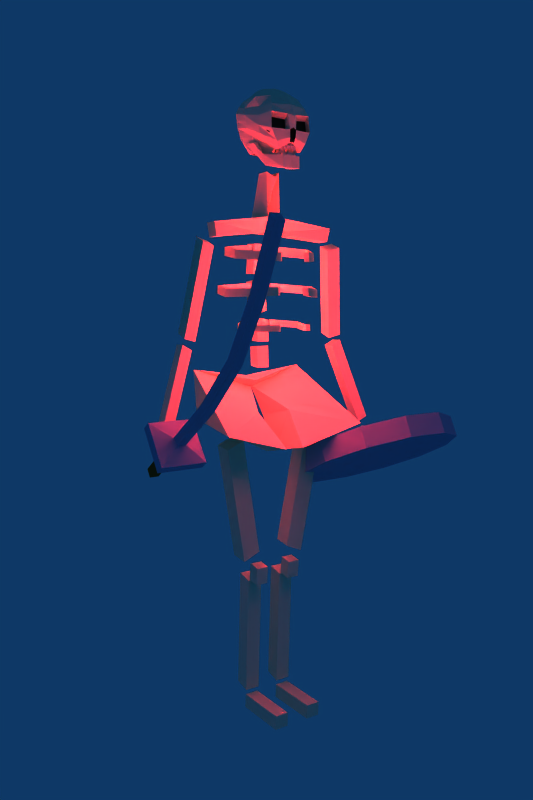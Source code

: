 # Source: Skeleton.blend  (saved by Blender 2.49.0; exported with 4.5.12 LTS)
import bpy
from mathutils import Matrix  # noqa: F401  (used for matrix-valued properties, if any)

bpy.ops.wm.read_factory_settings(use_empty=True)
scene = bpy.context.scene
scene.name = 'Scene'

# ---- collections
col_collection_1 = bpy.data.collections.new('Collection 1'); scene.collection.children.link(col_collection_1)

# ---- materials (node trees are filled in below, after node groups)
mat_bone = bpy.data.materials.new('Bone')
mat_bone.alpha_threshold = 0.0
mat_bone.diffuse_color = (0.904, 0.9108, 0.7549, 1.0)
mat_bone.specular_color = (0.1883, 0.2011, 0.931)
mat_bone.roughness = 0.5
mat_bone.specular_intensity = 0.1247
mat_bone.line_color = (0.0, 0.0, 0.0, 1.0)
mat_darkness = bpy.data.materials.new('Darkness')
mat_darkness.alpha_threshold = 0.0
mat_darkness.diffuse_color = (0.1555, 0.1572, 0.1188, 1.0)
mat_darkness.specular_color = (0.02742, 0.02916, 0.1279)
mat_darkness.roughness = 0.5
mat_darkness.specular_intensity = 0.0
mat_darkness.line_color = (0.0, 0.0, 0.0, 1.0)
mat_teeth = bpy.data.materials.new('Teeth')
mat_teeth.alpha_threshold = 0.0
mat_teeth.diffuse_color = (0.8497, 0.8523, 0.7937, 1.0)
mat_teeth.roughness = 0.5
mat_teeth.specular_intensity = 0.007747
mat_teeth.line_color = (0.0, 0.0, 0.0, 1.0)
mat_steel = bpy.data.materials.new('Steel')
mat_steel.alpha_threshold = 0.0
mat_steel.diffuse_color = (0.5432, 0.6222, 0.7791, 1.0)
mat_steel.roughness = 0.5
mat_steel.line_color = (0.0, 0.0, 0.0, 1.0)
mat_material_001 = bpy.data.materials.new('Material.001')
mat_material_001.alpha_threshold = 0.0
mat_material_001.diffuse_color = (0.4133, 0.2625, 0.0795, 1.0)
mat_material_001.roughness = 0.5
mat_material_001.specular_intensity = 0.1492
mat_material_001.line_color = (0.0, 0.0, 0.0, 1.0)

# ---- material node trees

# ---- world
world_world = bpy.data.worlds.new('World'); scene.world = world_world
world_world.color = (0.05656, 0.2208, 0.4)
world_world.use_sun_shadow = False
world_world.sun_shadow_jitter_overblur = 0.0
world_world.cycles.sampling_method = 'MANUAL'
world_world.cycles.sample_map_resolution = 256

# ---- cameras
cam_camera = bpy.data.cameras.new('Camera')
cam_camera.passepartout_alpha = 0.2
cam_camera.clip_end = 100.0
cam_camera.lens = 35.0
cam_camera.ortho_scale = 7.314
cam_camera.show_passepartout = False
cam_camera.show_safe_areas = True
cam_camera.dof.focus_distance = 0.0
cam_camera.dof.aperture_fstop = 128.0

# ---- lights
light_spot_002 = bpy.data.lights.new('Spot.002', 'POINT')
light_spot_002.transmission_factor = 0.0
light_spot_002.cutoff_distance = 30.0
light_spot_002.energy = 100.0
light_spot_002.shadow_buffer_clip_start = 1.001
light_spot_002.shadow_soft_size = 1.0
light_spot_002.shadow_maximum_resolution = 0.006
light_spot_002.use_absolute_resolution = True
light_spot_002.cycles.use_multiple_importance_sampling = False
light_spot_001 = bpy.data.lights.new('Spot.001', 'POINT')
light_spot_001.transmission_factor = 0.0
light_spot_001.cutoff_distance = 30.0
light_spot_001.energy = 100.0
light_spot_001.shadow_buffer_clip_start = 1.001
light_spot_001.shadow_soft_size = 1.0
light_spot_001.shadow_maximum_resolution = 0.006
light_spot_001.use_absolute_resolution = True
light_spot_001.cycles.use_multiple_importance_sampling = False
light_skeleton_center_light = bpy.data.lights.new('Skeleton center light', 'POINT')
light_skeleton_center_light.color = (0.8376, 0.06309, 0.06309)
light_skeleton_center_light.transmission_factor = 0.0
light_skeleton_center_light.energy = 195.9
light_skeleton_center_light.shadow_buffer_clip_start = 0.5
light_skeleton_center_light.shadow_soft_size = 1.0
light_skeleton_center_light.shadow_maximum_resolution = 0.006
light_skeleton_center_light.use_absolute_resolution = True
light_skeleton_center_light.cycles.use_multiple_importance_sampling = False
light_lamp = bpy.data.lights.new('Lamp', 'AREA')
light_lamp.transmission_factor = 0.0
light_lamp.energy = 2.356
light_lamp.shadow_buffer_clip_start = 0.5
light_lamp.shadow_soft_size = 1.0
light_lamp.shadow_maximum_resolution = 0.006
light_lamp.use_absolute_resolution = True
light_lamp.size = 1.0
light_lamp.size_y = 1.0
light_lamp.cycles.use_multiple_importance_sampling = False
light_spot = bpy.data.lights.new('Spot', 'POINT')
light_spot.transmission_factor = 0.0
light_spot.cutoff_distance = 30.0
light_spot.energy = 100.0
light_spot.shadow_buffer_clip_start = 1.001
light_spot.shadow_soft_size = 1.0
light_spot.shadow_maximum_resolution = 0.006
light_spot.use_absolute_resolution = True
light_spot.cycles.use_multiple_importance_sampling = False

# ---- meshes
me_roundshield = bpy.data.meshes.new('Roundshield')
me_roundshield.from_pydata([(22.09, 7.928, -0.5451), (15.19, 7.928, -0.5451), (9.212, 4.793, -0.1124), (5.761, -0.6365, 0.6373), (5.761, -6.906, 1.503), (9.212, -12.34, 2.252), (15.19, -15.47, 2.685), (22.09, -15.47, 2.685), (28.07, -12.34, 2.252), (31.52, -6.906, 1.503), (28.07, 4.793, -0.1124), (31.52, -0.6364, 0.6373), (18.64, -4.401, 0.6598), (18.64, -5.794, -0.2486), (22.09, 7.921, -0.5502), (15.19, 7.921, -0.5502), (9.212, 4.786, -0.1174), (5.761, -0.6442, 0.6322), (5.761, -6.914, 1.498), (9.212, -12.34, 2.247), (15.19, -15.48, 2.68), (22.09, -15.48, 2.68), (28.07, -12.34, 2.247), (31.52, -6.914, 1.498), (31.52, -0.6442, 0.6322), (28.07, 4.786, -0.1174), (22.09, 6.527, -1.459), (15.19, 6.527, -1.459), (9.212, 3.392, -1.026), (5.761, -2.038, -0.2762), (5.761, -8.308, 0.5893), (9.212, -13.74, 1.339), (15.19, -16.87, 1.772), (22.09, -16.87, 1.772), (28.07, -13.74, 1.339), (31.52, -8.308, 0.5893), (31.52, -2.038, -0.2762), (28.07, 3.392, -1.026)], [], [(26, 0, 10, 37), (0, 14, 25, 10), (14, 0, 1, 15), (0, 26, 27, 1), (2, 16, 15, 1), (28, 2, 1, 27), (3, 17, 16, 2), (29, 3, 2, 28), (4, 18, 17, 3), (30, 4, 3, 29), (5, 19, 18, 4), (31, 5, 4, 30), (6, 20, 19, 5), (32, 6, 5, 31), (7, 21, 20, 6), (33, 7, 6, 32), (8, 22, 21, 7), (34, 8, 7, 33), (9, 23, 22, 8), (35, 9, 8, 34), (11, 24, 23, 9), (36, 11, 9, 35), (10, 25, 24, 11), (37, 10, 11, 36), (12, 25, 14), (26, 37, 13), (12, 14, 15), (13, 27, 26), (12, 15, 16), (13, 28, 27), (12, 16, 17), (13, 29, 28), (12, 17, 18), (13, 30, 29), (12, 18, 19), (13, 31, 30), (12, 19, 20), (13, 32, 31), (12, 20, 21), (13, 33, 32), (12, 21, 22), (13, 34, 33), (12, 22, 23), (13, 35, 34), (12, 23, 24), (13, 36, 35), (12, 24, 25), (13, 37, 36)])
me_roundshield.polygons.foreach_set('material_index', [3, 3, 3, 3, 3, 3, 3, 3, 3, 3, 3, 3, 3, 3, 3, 3, 3, 3, 3, 3, 3, 3, 3, 3, 3, 3, 3, 3, 3, 3, 3, 3, 3, 3, 3, 3, 3, 3, 3, 3, 3, 3, 3, 3, 3, 3, 3, 3])
me_roundshield.materials.append(mat_bone)
me_roundshield.materials.append(mat_darkness)
me_roundshield.materials.append(mat_teeth)
me_roundshield.materials.append(mat_steel)
me_roundshield.materials.append(mat_material_001)
me_roundshield.use_remesh_preserve_volume = False
me_roundshield.use_remesh_preserve_attributes = False
me_roundshield.use_mirror_vertex_groups = False
me_roundshield.update()
me_sabre = bpy.data.meshes.new('Sabre')
me_sabre.from_pydata([(-18.92, -15.01, 3.881), (-18.92, -21.67, 5.668), (-18.92, -26.66, 7.893), (-18.92, -16.02, 3.618), (-18.92, -22.68, 5.405), (-18.92, -27.66, 7.63), (-17.59, -15.01, 3.881), (-17.59, -21.67, 5.668), (-17.59, -26.66, 7.893), (-17.59, -16.02, 3.618), (-17.59, -22.68, 5.405), (-17.59, -27.66, 7.63), (-18.92, -5.09, 1.955), (-18.92, -5.837, 1.624), (-17.59, -5.09, 1.955), (-17.59, -5.837, 1.624), (-21.59, -3.992, 2.698), (-21.59, -7.724, 1.041), (-14.92, -3.992, 2.698), (-14.92, -7.724, 1.041), (-18.92, -7.368, 2.35), (-18.92, -8.374, 2.088), (-17.59, -7.368, 2.35), (-17.59, -8.374, 2.088), (-21.59, -5.294, 2.962), (-21.59, -9.026, 1.305), (-14.92, -5.294, 2.962), (-14.92, -9.026, 1.305), (-18.92, -30.66, 10.37), (-18.92, -31.66, 10.11), (-17.59, -31.66, 10.11), (-17.59, -30.66, 10.37), (-18.92, 1.088, 0.7027), (-18.92, 0.3419, 0.3713), (-17.59, 0.3419, 0.3713), (-17.59, 1.088, 0.7027)], [], [(20, 0, 6, 22), (0, 1, 7, 6), (8, 7, 1, 2), (31, 8, 2, 28), (5, 29, 28, 2), (4, 5, 2, 1), (1, 0, 3, 4), (0, 20, 21, 3), (11, 30, 29, 5), (10, 11, 5, 4), (9, 10, 4, 3), (23, 9, 3, 21), (8, 31, 30, 11), (7, 8, 11, 10), (6, 7, 10, 9), (22, 6, 9, 23), (14, 35, 32, 12), (18, 14, 12, 16), (13, 17, 16, 12), (33, 13, 12, 32), (15, 19, 17, 13), (34, 15, 13, 33), (14, 18, 19, 15), (35, 14, 15, 34), (26, 18, 16, 24), (17, 25, 24, 16), (19, 27, 25, 17), (18, 26, 27, 19), (22, 26, 24, 20), (25, 21, 20, 24), (27, 23, 21, 25), (26, 22, 23, 27), (31, 28, 29, 30), (35, 34, 33, 32)])
me_sabre.polygons.foreach_set('material_index', [3, 3, 3, 3, 3, 3, 3, 3, 3, 3, 3, 3, 3, 3, 3, 3, 4, 3, 3, 4, 3, 4, 3, 4, 3, 3, 3, 3, 3, 3, 3, 3, 3, 4])
_k = {(12, 14): 1.0, (12, 13): 1.0, (13, 15): 1.0, (14, 15): 1.0, (20, 22): 1.0, (20, 21): 1.0, (21, 23): 1.0, (22, 23): 1.0, (32, 33): 0.69804, (32, 35): 0.69804, (34, 35): 0.69804, (33, 34): 0.69804}
me_sabre.attributes.new('crease_edge', 'FLOAT', 'EDGE').data.foreach_set('value', [_k.get((min(e.vertices), max(e.vertices)), 0.0) for e in me_sabre.edges])
me_sabre.materials.append(mat_bone)
me_sabre.materials.append(mat_darkness)
me_sabre.materials.append(mat_teeth)
me_sabre.materials.append(mat_steel)
me_sabre.materials.append(mat_material_001)
me_sabre.use_remesh_preserve_volume = False
me_sabre.use_remesh_preserve_attributes = False
me_sabre.use_mirror_vertex_groups = False
me_sabre.update()
me_skeleton = bpy.data.meshes.new('Skeleton')
me_skeleton.from_pydata([(1.0, 1.472, 4.878), (-1.0, 1.472, 4.878), (1.0, -0.4576, 4.8), (-1.0, -0.4576, 4.8), (1.0, -0.5205, 5.986), (-1.0, -0.5205, 5.986), (1.0, 1.464, 6.025), (-1.0, 1.464, 6.025), (1.054, 2.066, 7.271), (-1.054, 2.066, 7.271), (1.054, 0.01169, 7.376), (-1.054, 0.01169, 7.376), (1.054, 0.3957, 9.073), (-1.054, 0.3957, 9.073), (1.054, 2.503, 9.057), (-1.054, 2.503, 9.057), (1.054, 0.7306, 11.44), (-1.054, 0.7306, 11.44), (1.054, -3.733, 11.44), (-1.054, -3.733, 11.44), (1.054, -3.567, 13.37), (-1.054, -3.567, 13.37), (1.054, -1.46, 13.36), (-1.054, -1.46, 13.36), (0.0, -4.239, 13.1), (1.054, 0.9041, 10.82), (-1.054, 0.9041, 10.82), (1.054, -1.203, 10.83), (-1.054, -1.203, 10.83), (10.01, -1.651, 10.34), (-10.01, -1.651, 10.34), (10.03, -3.591, 10.09), (-10.03, -3.591, 10.09), (11.99, -3.989, 10.24), (-11.99, -3.989, 10.24), (11.97, -2.049, 10.48), (-11.97, -2.049, 10.48), (14.18, -1.421, 5.977), (-14.18, -1.421, 5.977), (14.16, 0.412, 5.974), (-14.16, 0.412, 5.974), (12.58, 0.563, 5.725), (-12.58, 0.563, 5.725), (12.6, -1.27, 5.728), (-12.6, -1.27, 5.728), (17.41, -1.74, 1.551), (-17.41, -1.74, 1.551), (17.42, -2.926, 1.594), (-17.42, -2.926, 1.594), (18.46, -2.978, 1.738), (-18.46, -2.978, 1.738), (18.45, -1.792, 1.696), (-18.45, -1.792, 1.696), (19.18, -4.19, 0.9722), (-19.18, -4.19, 0.9722), (19.18, -3.004, 0.9301), (-19.18, -3.004, 0.9301), (18.07, -2.939, 0.8194), (-18.07, -2.939, 0.8194), (18.08, -4.125, 0.8615), (-18.08, -4.125, 0.8615), (1.0, 1.599, 5.77), (-1.0, 1.599, 5.77), (1.0, -0.3829, 5.801), (-1.0, -0.3829, 5.801), (1.051, 1.689, 7.058), (-1.051, 1.689, 7.058), (1.051, -0.3884, 6.978), (-1.051, -0.3884, 6.978), (1.054, 2.466, 8.725), (-1.054, 2.466, 8.725), (1.054, 0.3712, 8.775), (-1.054, 0.3712, 8.775), (1.054, 1.96, 10.41), (-1.054, 1.96, 10.41), (1.054, -0.01026, 10.38), (-1.054, -0.01026, 10.38), (9.74, -1.734, 10.48), (-9.74, -1.734, 10.48), (9.744, -3.841, 10.49), (-9.744, -3.841, 10.49), (10.15, -4.015, 11.09), (-10.15, -4.015, 11.09), (10.15, -1.907, 11.09), (-10.15, -1.907, 11.09), (14.0, -1.658, 6.205), (-14.0, -1.658, 6.205), (13.98, 0.2818, 6.452), (-13.98, 0.2818, 6.452), (12.02, 0.6797, 6.306), (-12.02, 0.6797, 6.306), (12.04, -1.26, 6.059), (-12.04, -1.26, 6.059), (17.0, -0.8574, 1.953), (-17.0, -0.8574, 1.953), (17.02, -2.691, 1.956), (-17.02, -2.691, 1.956), (18.6, -2.842, 2.204), (-18.6, -2.842, 2.204), (18.58, -1.008, 2.202), (-18.58, -1.008, 2.202), (0.0, -1.377, 11.44), (0.0, 0.7306, 11.44), (0.0, -1.203, 10.83), (0.0, 0.9041, 10.82), (0.0, -0.4576, 4.8), (0.0, 1.472, 4.878), (0.0, 1.464, 6.025), (0.0, -0.5205, 5.986), (0.0, 0.01169, 7.376), (0.0, 2.066, 7.271), (0.0, 2.503, 9.057), (0.0, 0.3957, 9.073), (0.0, 1.599, 5.77), (0.0, -0.3829, 5.801), (0.0, -0.3884, 6.978), (0.0, 1.689, 7.058), (0.0, 2.466, 8.725), (0.0, 0.3712, 8.775), (0.0, -0.01026, 10.38), (0.0, 1.96, 10.41), (-1.411, -8.654, 1.381), (1.411, -8.654, 1.381), (-0.9081, -2.471, 1.054), (0.9081, -2.471, 1.054), (-7.533, 0.4615, 3.905), (7.533, 0.4615, 3.905), (-9.521, 4.208, 4.772), (9.521, 4.208, 4.772), (-2.756, -3.223, 2.886), (2.756, -3.223, 2.886), (-1.113, 1.736, 2.602), (1.113, 1.736, 2.602), (0.0, 2.901, 3.871), (0.0, 1.464, 4.195), (5.308, 0.1094, -3.748), (-5.308, 0.1094, -3.748), (5.233, -2.684, -3.873), (-5.233, -2.684, -3.873), (2.551, -2.684, -3.526), (-2.551, -2.684, -3.526), (2.626, 0.1094, -3.401), (-2.626, 0.1094, -3.401), (8.415, -0.7802, 1.488), (-8.415, -0.7802, 1.488), (8.341, -3.573, 1.362), (-8.341, -3.573, 1.362), (5.659, -3.573, 1.709), (-5.659, -3.573, 1.709), (5.734, -0.7802, 1.835), (-5.734, -0.7802, 1.835), (1.698, 0.5313, -4.688), (-1.698, 0.5313, -4.688), (1.698, -1.782, -4.885), (-1.698, -1.782, -4.885), (4.031, -1.782, -4.885), (-4.031, -1.782, -4.885), (4.031, 0.5313, -4.688), (-4.031, 0.5313, -4.688), (1.698, 1.651, -10.07), (-1.698, 1.651, -10.07), (1.698, -0.6621, -10.27), (-1.698, -0.6621, -10.27), (4.031, -0.6621, -10.27), (-4.031, -0.6621, -10.27), (4.031, 1.651, -10.07), (-4.031, 1.651, -10.07), (3.935, -8.672, -11.14), (-3.935, -8.672, -11.14), (3.935, -8.825, -10.5), (-3.935, -8.825, -10.5), (1.794, -8.825, -10.5), (-1.794, -8.825, -10.5), (1.794, -8.672, -11.14), (-1.794, -8.672, -11.14), (3.935, -0.2414, -11.15), (-3.935, -0.2414, -11.15), (3.935, -0.395, -10.5), (-3.935, -0.395, -10.5), (1.794, -0.395, -10.5), (-1.794, -0.395, -10.5), (1.794, -0.2414, -11.15), (-1.794, -0.2414, -11.15), (0.0, -1.517, 13.26), (0.0, -2.572, 16.88), (1.513, -2.572, 16.8), (-1.513, -2.572, 16.8), (2.484, -2.588, 16.61), (-2.484, -2.588, 16.61), (3.648, -2.607, 16.3), (-3.648, -2.607, 16.3), (4.163, -2.582, 15.93), (-4.163, -2.582, 15.93), (4.468, -2.968, 15.65), (-4.468, -2.968, 15.65), (4.012, -3.157, 15.08), (-4.012, -3.157, 15.08), (2.631, -3.17, 14.01), (-2.631, -3.17, 14.01), (1.834, -2.63, 14.14), (-1.834, -2.63, 14.14), (2.308, -1.475, 14.14), (-2.308, -1.475, 14.14), (2.515, -1.351, 14.29), (-2.515, -1.351, 14.29), (2.953, -0.901, 14.51), (-2.953, -0.901, 14.51), (3.422, -0.226, 14.93), (-3.422, -0.226, 14.93), (3.753, -0.06396, 15.29), (-3.753, -0.06396, 15.29), (3.902, -0.06093, 15.6), (-3.902, -0.06093, 15.6), (4.082, -0.1882, 15.88), (-4.082, -0.1882, 15.88), (3.797, -0.4982, 16.12), (-3.797, -0.4982, 16.12), (3.192, -0.7785, 16.37), (-3.192, -0.7785, 16.37), (2.036, -1.132, 16.61), (-2.036, -1.132, 16.61), (1.428, -1.709, 16.81), (-1.428, -1.709, 16.81), (0.2432, -1.078, 16.81), (-0.2432, -1.078, 16.81), (1.014, -0.01857, 16.62), (-1.014, -0.01857, 16.62), (1.552, 0.838, 16.41), (-1.552, 0.838, 16.41), (1.942, 1.415, 16.18), (-1.942, 1.415, 16.18), (2.17, 1.935, 15.96), (-2.17, 1.935, 15.96), (2.209, 2.225, 15.68), (-2.209, 2.225, 15.68), (2.156, 2.236, 15.36), (-2.156, 2.236, 15.36), (2.004, 2.026, 15.01), (-2.004, 2.026, 15.01), (1.699, 1.264, 14.62), (-1.699, 1.264, 14.62), (1.354, 0.4634, 14.26), (-1.354, 0.4634, 14.26), (0.4376, -0.5335, 14.17), (-0.4376, -0.5335, 14.17), (0.05675, -0.2098, 14.13), (-0.05675, -0.2098, 14.13), (0.0, 1.633, 14.42), (0.0, 2.262, 14.46), (0.0, 3.127, 14.88), (0.0, 3.552, 15.17), (0.0, 3.747, 15.47), (0.0, 3.399, 15.8), (0.0, 2.907, 16.08), (0.0, 2.012, 16.35), (0.0, 0.7204, 16.62), (0.0, -0.8467, 16.81), (0.0, -1.82, 14.28), (0.0, -4.244, 14.35), (0.0, -5.966, 14.05), (0.0, -6.907, 14.28), (0.0, -8.345, 14.37), (0.0, -8.593, 14.36), (0.0, -8.821, 14.92), (0.0, -9.012, 15.4), (0.0, -8.346, 15.88), (0.0, -7.286, 16.29), (0.0, -5.905, 16.61), (0.0, -4.298, 16.81), (0.2432, -4.066, 16.81), (-0.2432, -4.066, 16.81), (1.047, -5.459, 16.61), (-1.047, -5.459, 16.61), (2.288, -6.569, 16.29), (-2.288, -6.569, 16.29), (2.781, -7.539, 15.88), (-2.781, -7.539, 15.88), (3.123, -7.987, 15.54), (-3.123, -7.987, 15.54), (3.251, -8.179, 14.86), (-3.251, -8.179, 14.86), (2.448, -8.189, 14.37), (-2.448, -8.189, 14.37), (2.039, -7.731, 14.07), (-2.039, -7.731, 14.07), (2.147, -7.328, 14.04), (-2.147, -7.328, 14.04), (1.05, -5.782, 14.19), (-1.05, -5.782, 14.19), (0.2432, -4.004, 13.89), (-0.2432, -4.004, 13.89), (1.446, -3.779, 14.21), (-1.446, -3.779, 14.21), (1.8, -5.369, 13.89), (-1.8, -5.369, 13.89), (1.492, -6.082, 14.18), (-1.492, -6.082, 14.18), (2.732, -6.094, 14.4), (-2.732, -6.094, 14.4), (3.647, -6.009, 14.72), (-3.647, -6.009, 14.72), (3.908, -5.802, 15.08), (-3.908, -5.802, 15.08), (3.83, -5.69, 15.49), (-3.83, -5.69, 15.49), (3.379, -5.389, 15.88), (-3.379, -5.389, 15.88), (3.723, -4.881, 16.29), (-3.723, -4.881, 16.29), (2.204, -4.204, 16.6), (-2.204, -4.204, 16.6), (1.326, -3.417, 16.8), (-1.326, -3.417, 16.8), (4.288, -3.056, 15.35), (-4.288, -3.056, 15.35), (3.342, -3.056, 14.82), (-3.342, -3.056, 14.82), (2.904, -2.886, 14.47), (-2.904, -2.886, 14.47), (6.269, -4.101, 9.572), (-6.269, -4.101, 9.572), (7.016, -4.13, 9.568), (-7.016, -4.13, 9.568), (6.955, -4.114, 9.959), (-6.955, -4.114, 9.959), (6.208, -4.085, 9.963), (-6.208, -4.085, 9.963), (1.946, 0.2716, 10.29), (-1.946, 0.2716, 10.29), (1.776, -0.4558, 10.29), (-1.776, -0.4558, 10.29), (1.804, -0.3991, 9.903), (-1.804, -0.3991, 9.903), (1.974, 0.3283, 9.899), (-1.974, 0.3283, 9.899), (1.923, 0.6546, 8.268), (-1.923, 0.6546, 8.268), (1.709, -0.02184, 8.272), (-1.709, -0.02184, 8.272), (1.674, -0.07458, 8.635), (-1.674, -0.07458, 8.635), (1.888, 0.6019, 8.631), (-1.888, 0.6019, 8.631), (7.249, -3.281, 8.327), (-7.249, -3.281, 8.327), (8.19, -3.308, 8.323), (-8.19, -3.308, 8.323), (8.266, -3.323, 7.959), (-8.266, -3.323, 7.959), (7.326, -3.296, 7.964), (-7.326, -3.296, 7.964), (5.231, -3.623, 6.458), (-5.231, -3.623, 6.458), (5.791, -3.645, 6.455), (-5.791, -3.645, 6.455), (5.746, -3.633, 6.749), (-5.746, -3.633, 6.749), (5.185, -3.611, 6.752), (-5.185, -3.611, 6.752), (1.345, -0.03189, 6.998), (-1.345, -0.03189, 6.998), (1.217, -0.5784, 7.001), (-1.217, -0.5784, 7.001), (1.238, -0.5358, 6.707), (-1.238, -0.5358, 6.707), (1.365, 0.01072, 6.704), (-1.365, 0.01072, 6.704), (2.248, -8.463, 6.777), (-2.248, -8.463, 6.777), (2.661, -8.843, 6.774), (-2.661, -8.843, 6.774), (2.688, -8.882, 6.48), (-2.688, -8.882, 6.48), (2.275, -8.502, 6.483), (-2.275, -8.502, 6.483), (1.983, -8.071, 7.99), (-1.983, -8.071, 7.99), (2.675, -8.542, 7.986), (-2.675, -8.542, 7.986), (2.63, -8.493, 8.349), (-2.63, -8.493, 8.349), (1.937, -8.023, 8.354), (-1.937, -8.023, 8.354), (1.9, -8.425, 9.81), (-1.9, -8.425, 9.81), (2.45, -8.931, 9.806), (-2.45, -8.931, 9.806), (2.486, -8.983, 9.415), (-2.486, -8.983, 9.415), (1.936, -8.477, 9.419), (-1.936, -8.477, 9.419), (7.137, -2.42, 9.738), (-7.137, -2.42, 9.738), (7.307, -1.692, 9.733), (-7.307, -1.692, 9.733), (7.279, -1.749, 10.12), (-7.279, -1.749, 10.12), (7.109, -2.476, 10.13), (-7.109, -2.476, 10.13), (8.106, -2.062, 8.481), (-8.106, -2.062, 8.481), (8.32, -1.385, 8.477), (-8.32, -1.385, 8.477), (8.355, -1.332, 8.114), (-8.355, -1.332, 8.114), (8.141, -2.009, 8.118), (-8.141, -2.009, 8.118), (5.222, -2.288, 6.583), (-5.222, -2.288, 6.583), (5.349, -1.741, 6.579), (-5.349, -1.741, 6.579), (5.329, -1.784, 6.873), (-5.329, -1.784, 6.873), (5.201, -2.33, 6.877), (-5.201, -2.33, 6.877), (0.7542, -8.498, 15.49), (-0.7542, -8.498, 15.49), (0.5017, -8.671, 14.85), (-0.5017, -8.671, 14.85), (0.7802, -7.875, 14.71), (-0.7802, -7.875, 14.71), (0.7294, -7.69, 15.28), (-0.7294, -7.69, 15.28), (3.17, -7.485, 14.7), (-3.17, -7.485, 14.7), (3.026, -7.312, 15.35), (-3.026, -7.312, 15.35), (3.173, -6.862, 15.54), (-3.173, -6.862, 15.54), (3.344, -7.059, 14.79), (-3.344, -7.059, 14.79), (0.7794, -7.307, 15.38), (-0.7794, -7.307, 15.38), (0.6396, -7.505, 14.81), (-0.6396, -7.505, 14.81), (0.4135, -8.6, 14.52), (-0.4135, -8.6, 14.52), (0.7414, -7.734, 14.86), (-0.7414, -7.734, 14.86), (1.338, -7.542, 14.37), (-1.338, -7.542, 14.37), (0.0, -7.953, 14.36), (0.0, -8.181, 14.88), (0.4788, -7.72, 14.11), (-0.4788, -7.72, 14.11), (0.4965, -7.831, 14.11), (-0.4965, -7.831, 14.11), (0.0274, -7.906, 14.11), (-0.0274, -7.906, 14.11), (0.009756, -7.794, 14.11), (-0.009756, -7.794, 14.11), (0.4504, -7.541, 14.4), (-0.4504, -7.541, 14.4), (0.5249, -8.01, 14.33), (-0.5249, -8.01, 14.33), (0.05583, -8.085, 14.4), (-0.05583, -8.085, 14.4), (-0.01867, -7.615, 14.4), (0.01867, -7.615, 14.4), (0.2619, -7.868, 14.11), (-0.2619, -7.868, 14.11), (0.4876, -7.775, 14.11), (-0.4876, -7.775, 14.11), (0.2443, -7.757, 14.11), (-0.2443, -7.757, 14.11), (0.01858, -7.85, 14.11), (-0.01858, -7.85, 14.11), (0.4876, -7.775, 14.23), (-0.4876, -7.775, 14.23), (0.2904, -8.047, 14.23), (-0.2904, -8.047, 14.23), (0.01858, -7.85, 14.23), (-0.01858, -7.85, 14.23), (0.2159, -7.578, 14.23), (-0.2159, -7.578, 14.23), (0.5249, -8.01, 14.22), (-0.5249, -8.01, 14.22), (0.4504, -7.541, 14.22), (-0.4504, -7.541, 14.22), (0.05583, -8.085, 14.22), (-0.05583, -8.085, 14.22), (-0.01867, -7.615, 14.22), (0.01867, -7.615, 14.22), (0.2531, -7.813, 14.11), (-0.2531, -7.813, 14.11), (0.2531, -7.813, 14.01), (-0.2531, -7.813, 14.01), (0.4876, -7.775, 14.22), (-0.4876, -7.775, 14.22), (0.2904, -8.047, 14.22), (-0.2904, -8.047, 14.22), (0.01858, -7.85, 14.22), (-0.01858, -7.85, 14.22), (0.2159, -7.578, 14.22), (-0.2159, -7.578, 14.22), (0.7112, -7.505, 14.18), (-0.7112, -7.505, 14.18), (0.5651, -7.787, 14.18), (-0.5651, -7.787, 14.18), (0.8476, -7.933, 14.18), (-0.8476, -7.933, 14.18), (0.9938, -7.651, 14.18), (-0.9938, -7.651, 14.18), (0.7794, -7.719, 13.98), (-0.7794, -7.719, 13.98), (0.7794, -7.719, 14.08), (-0.7794, -7.719, 14.08), (0.4969, -7.573, 14.18), (-0.4969, -7.573, 14.18), (0.6333, -8.001, 14.18), (-0.6333, -8.001, 14.18), (0.9256, -7.436, 14.18), (-0.9256, -7.436, 14.18), (1.062, -7.865, 14.18), (-1.062, -7.865, 14.18), (0.7112, -7.505, 14.2), (-0.7112, -7.505, 14.2), (0.5651, -7.787, 14.2), (-0.5651, -7.787, 14.2), (0.8476, -7.933, 14.2), (-0.8476, -7.933, 14.2), (0.9938, -7.651, 14.2), (-0.9938, -7.651, 14.2), (0.5651, -7.787, 14.08), (-0.5651, -7.787, 14.08), (0.7633, -7.668, 14.08), (-0.7633, -7.668, 14.08), (0.9938, -7.651, 14.08), (-0.9938, -7.651, 14.08), (0.7956, -7.77, 14.08), (-0.7956, -7.77, 14.08), (0.4969, -7.573, 14.35), (-0.4969, -7.573, 14.35), (0.6333, -8.001, 14.35), (-0.6333, -8.001, 14.35), (1.062, -7.865, 14.29), (-1.062, -7.865, 14.29), (0.9256, -7.436, 14.35), (-0.9256, -7.436, 14.35), (0.549, -7.736, 14.08), (-0.549, -7.736, 14.08), (0.5813, -7.838, 14.08), (-0.5813, -7.838, 14.08), (1.01, -7.701, 14.08), (-1.01, -7.701, 14.08), (0.9776, -7.6, 14.08), (-0.9776, -7.6, 14.08), (1.267, -7.2, 13.97), (-1.267, -7.2, 13.97), (1.343, -7.274, 13.97), (-1.343, -7.274, 13.97), (1.028, -7.595, 13.97), (-1.028, -7.595, 13.97), (0.9523, -7.521, 13.97), (-0.9523, -7.521, 13.97), (1.145, -7.079, 14.32), (-1.145, -7.079, 14.32), (1.466, -7.394, 14.25), (-1.466, -7.394, 14.25), (1.151, -7.716, 14.32), (-1.151, -7.716, 14.32), (0.8298, -7.401, 14.32), (-0.8298, -7.401, 14.32), (1.186, -7.435, 14.05), (-1.186, -7.435, 14.05), (1.305, -7.237, 14.05), (-1.305, -7.237, 14.05), (1.11, -7.36, 14.05), (-1.11, -7.36, 14.05), (0.9903, -7.558, 14.05), (-0.9903, -7.558, 14.05), (1.305, -7.237, 14.16), (-1.305, -7.237, 14.16), (1.308, -7.555, 14.16), (-1.308, -7.555, 14.16), (0.9903, -7.558, 14.16), (-0.9903, -7.558, 14.16), (0.9873, -7.24, 14.16), (-0.9873, -7.24, 14.16), (1.466, -7.394, 14.15), (-1.466, -7.394, 14.15), (1.145, -7.079, 14.15), (-1.145, -7.079, 14.15), (1.151, -7.716, 14.15), (-1.151, -7.716, 14.15), (0.8298, -7.401, 14.15), (-0.8298, -7.401, 14.15), (1.148, -7.398, 13.93), (-1.148, -7.398, 13.93), (1.148, -7.398, 13.95), (-1.148, -7.398, 13.95), (1.305, -7.237, 14.15), (-1.305, -7.237, 14.15), (1.308, -7.555, 14.15), (-1.308, -7.555, 14.15), (0.9903, -7.558, 14.15), (-0.9903, -7.558, 14.15), (0.9873, -7.24, 14.15), (-0.9873, -7.24, 14.15), (3.4, -2.093, 14.49), (-3.4, -2.093, 14.49), (3.4, -3.697, 14.49), (-3.4, -3.697, 14.49), (2.681, -2.093, 14.56), (-2.681, -2.093, 14.56), (2.681, -3.697, 14.56), (-2.681, -3.697, 14.56), (0.0, -8.053, 13.32), (0.0, -6.987, 13.32), (0.0, -8.053, 13.87), (0.0, -7.106, 13.87), (1.406, -8.237, 13.31), (-1.406, -8.237, 13.31), (0.7512, -7.63, 13.31), (-0.7512, -7.63, 13.31), (1.406, -8.237, 13.83), (-1.406, -8.237, 13.83), (0.7512, -7.749, 13.83), (-0.7512, -7.749, 13.83), (2.338, -5.114, 13.49), (-2.338, -5.114, 13.49), (1.895, -4.384, 13.56), (-1.895, -4.384, 13.56), (2.772, -5.243, 13.95), (-2.772, -5.243, 13.95), (2.329, -4.513, 14.02), (-2.329, -4.513, 14.02), (3.828, -1.827, -4.842), (-3.828, -1.827, -4.842), (3.828, -3.722, -4.954), (-3.828, -3.722, -4.954), (1.901, -3.722, -4.954), (-1.901, -3.722, -4.954), (1.901, -1.827, -4.842), (-1.901, -1.827, -4.842), (3.828, -2.162, -4.049), (-3.828, -2.162, -4.049), (3.828, -4.057, -4.161), (-3.828, -4.057, -4.161), (1.901, -4.057, -4.161), (-1.901, -4.057, -4.161), (1.901, -2.162, -4.049), (-1.901, -2.162, -4.049), (0.2319, -7.51, 13.86), (-0.2319, -7.51, 13.86), (0.4914, -7.723, 13.87), (-0.4914, -7.723, 13.87), (0.2785, -7.983, 13.86), (-0.2785, -7.983, 13.86), (0.01898, -7.769, 13.86), (-0.01898, -7.769, 13.86), (0.2323, -7.752, 14.08), (-0.2323, -7.752, 14.08), (0.2435, -7.749, 13.97), (-0.2435, -7.749, 13.97), (0.4681, -7.487, 13.87), (-0.4681, -7.487, 13.87), (0.5147, -7.959, 13.87), (-0.5147, -7.959, 13.87), (-0.004309, -7.533, 13.86), (0.004309, -7.533, 13.86), (0.04226, -8.006, 13.86), (-0.04226, -8.006, 13.86), (0.2333, -7.51, 13.85), (-0.2333, -7.51, 13.85), (0.4927, -7.723, 13.85), (-0.4927, -7.723, 13.85), (0.2798, -7.982, 13.85), (-0.2798, -7.982, 13.85), (0.02034, -7.769, 13.85), (-0.02034, -7.769, 13.85), (0.4797, -7.726, 13.98), (-0.4797, -7.726, 13.98), (0.238, -7.693, 13.97), (-0.238, -7.693, 13.97), (0.007274, -7.773, 13.97), (-0.007274, -7.773, 13.97), (0.249, -7.805, 13.97), (-0.249, -7.805, 13.97), (0.4872, -7.482, 13.69), (-0.4872, -7.482, 13.69), (0.5337, -7.954, 13.69), (-0.5337, -7.954, 13.69), (0.05396, -8.003, 13.75), (-0.05396, -8.003, 13.75), (0.01476, -7.528, 13.68), (-0.01476, -7.528, 13.68), (0.4742, -7.67, 13.98), (-0.4742, -7.67, 13.98), (0.4852, -7.782, 13.98), (-0.4852, -7.782, 13.98), (0.01279, -7.829, 13.97), (-0.01279, -7.829, 13.97), (0.00176, -7.717, 13.97), (-0.00176, -7.717, 13.97), (0.5744, -7.718, 13.97), (-0.5744, -7.718, 13.97), (0.6456, -7.805, 13.97), (-0.6456, -7.805, 13.97), (1.013, -7.505, 13.98), (-1.013, -7.505, 13.98), (0.9422, -7.418, 13.98), (-0.9422, -7.418, 13.98), (0.481, -7.554, 13.68), (-0.481, -7.554, 13.68), (0.7763, -7.928, 13.75), (-0.7763, -7.928, 13.75), (1.149, -7.622, 13.69), (-1.149, -7.622, 13.69), (0.8487, -7.254, 13.69), (-0.8487, -7.254, 13.69), (0.8294, -7.655, 13.97), (-0.8294, -7.655, 13.97), (0.61, -7.762, 13.97), (-0.61, -7.762, 13.97), (0.7583, -7.568, 13.97), (-0.7583, -7.568, 13.97), (0.9777, -7.462, 13.98), (-0.9777, -7.462, 13.98), (0.619, -7.752, 13.85), (-0.619, -7.752, 13.85), (0.953, -7.786, 13.85), (-0.953, -7.786, 13.85), (0.9867, -7.452, 13.85), (-0.9867, -7.452, 13.85), (0.6527, -7.418, 13.85), (-0.6527, -7.418, 13.85), (0.7682, -7.937, 13.86), (-0.7682, -7.937, 13.86), (0.4679, -7.569, 13.86), (-0.4679, -7.569, 13.86), (1.136, -7.637, 13.87), (-1.136, -7.637, 13.87), (0.8356, -7.269, 13.87), (-0.8356, -7.269, 13.87), (0.7939, -7.612, 13.97), (-0.7939, -7.612, 13.97), (0.7861, -7.621, 14.08), (-0.7861, -7.621, 14.08), (0.618, -7.753, 13.86), (-0.618, -7.753, 13.86), (0.9521, -7.787, 13.86), (-0.9521, -7.787, 13.86), (0.9858, -7.453, 13.87), (-0.9858, -7.453, 13.87), (0.6517, -7.419, 13.86), (-0.6517, -7.419, 13.86), (1.157, -6.926, 13.86), (-1.157, -6.926, 13.86), (1.482, -6.844, 13.86), (-1.482, -6.844, 13.86), (1.565, -7.169, 13.86), (-1.565, -7.169, 13.86), (1.239, -7.252, 13.86), (-1.239, -7.252, 13.86), (1.352, -7.07, 14.07), (-1.352, -7.07, 14.07), (1.356, -7.059, 13.97), (-1.356, -7.059, 13.97), (1.278, -6.722, 13.86), (-1.278, -6.722, 13.86), (1.686, -6.965, 13.86), (-1.686, -6.965, 13.86), (1.035, -7.13, 13.86), (-1.035, -7.13, 13.86), (1.443, -7.373, 13.86), (-1.443, -7.373, 13.86), (1.157, -6.925, 13.85), (-1.157, -6.925, 13.85), (1.483, -6.843, 13.85), (-1.483, -6.843, 13.85), (1.565, -7.168, 13.85), (-1.565, -7.168, 13.85), (1.24, -7.25, 13.85), (-1.24, -7.25, 13.85), (1.478, -6.855, 13.97), (-1.478, -6.855, 13.97), (1.308, -7.03, 13.97), (-1.308, -7.03, 13.97), (1.235, -7.263, 13.97), (-1.235, -7.263, 13.97), (1.404, -7.088, 13.97), (-1.404, -7.088, 13.97), (1.285, -6.704, 13.69), (-1.285, -6.704, 13.69), (1.693, -6.947, 13.68), (-1.693, -6.947, 13.68), (1.448, -7.362, 13.75), (-1.448, -7.362, 13.75), (1.042, -7.112, 13.68), (-1.042, -7.112, 13.68), (1.429, -6.826, 13.97), (-1.429, -6.826, 13.97), (1.526, -6.884, 13.97), (-1.526, -6.884, 13.97), (1.283, -7.292, 13.97), (-1.283, -7.292, 13.97), (1.186, -7.234, 13.97), (-1.186, -7.234, 13.97), (1.514, -6.699, 14.0), (-1.514, -6.699, 14.0), (1.617, -6.742, 14.0), (-1.617, -6.742, 14.0), (1.801, -6.305, 14.0), (-1.801, -6.305, 14.0), (1.698, -6.261, 14.0), (-1.698, -6.261, 14.0), (1.354, -6.598, 13.71), (-1.354, -6.598, 13.71), (1.79, -6.789, 13.78), (-1.79, -6.789, 13.78), (1.976, -6.344, 13.71), (-1.976, -6.344, 13.71), (1.538, -6.16, 13.71), (-1.538, -6.16, 13.71), (1.709, -6.524, 13.97), (-1.709, -6.524, 13.97), (1.566, -6.721, 13.97), (-1.566, -6.721, 13.97), (1.606, -6.48, 13.97), (-1.606, -6.48, 13.97), (1.749, -6.283, 13.98), (-1.749, -6.283, 13.98), (1.569, -6.708, 13.87), (-1.569, -6.708, 13.87), (1.88, -6.581, 13.88), (-1.88, -6.581, 13.88), (1.753, -6.27, 13.88), (-1.753, -6.27, 13.88), (1.442, -6.397, 13.88), (-1.442, -6.397, 13.88), (1.787, -6.801, 13.89), (-1.787, -6.801, 13.89), (1.349, -6.617, 13.89), (-1.349, -6.617, 13.89), (1.971, -6.363, 13.89), (-1.971, -6.363, 13.89), (1.533, -6.179, 13.89), (-1.533, -6.179, 13.89), (1.657, -6.502, 13.79), (-1.657, -6.502, 13.79), (1.655, -6.513, 13.88), (-1.655, -6.513, 13.88), (1.568, -6.709, 13.89), (-1.568, -6.709, 13.89), (1.879, -6.582, 13.89), (-1.879, -6.582, 13.89), (1.752, -6.271, 13.89), (-1.752, -6.271, 13.89), (1.441, -6.398, 13.89), (-1.441, -6.398, 13.89), (1.74, -5.904, 13.93), (-1.74, -5.904, 13.93), (2.052, -5.786, 13.94), (-2.052, -5.786, 13.94), (2.174, -6.095, 13.93), (-2.174, -6.095, 13.93), (1.862, -6.213, 13.92), (-1.862, -6.213, 13.92), (1.948, -6.04, 13.96), (-1.948, -6.04, 13.96), (1.968, -5.939, 13.77), (-1.968, -5.939, 13.77), (1.833, -5.699, 13.96), (-1.833, -5.699, 13.96), (2.27, -5.881, 13.94), (-2.27, -5.881, 13.94), (1.644, -6.118, 13.92), (-1.644, -6.118, 13.92), (2.079, -6.308, 13.91), (-2.079, -6.308, 13.91), (1.741, -5.897, 13.92), (-1.741, -5.897, 13.92), (2.054, -5.778, 13.93), (-2.054, -5.778, 13.93), (2.176, -6.087, 13.91), (-2.176, -6.087, 13.91), (1.863, -6.206, 13.9), (-1.863, -6.206, 13.9), (2.044, -5.823, 14.0), (-2.044, -5.823, 14.0), (1.897, -6.014, 13.98), (-1.897, -6.014, 13.98), (1.854, -6.251, 13.97), (-1.854, -6.251, 13.97), (2.0, -6.059, 13.98), (-2.0, -6.059, 13.98), (1.856, -5.589, 13.77), (-1.856, -5.589, 13.77), (2.291, -5.779, 13.76), (-2.291, -5.779, 13.76), (2.092, -6.246, 13.81), (-2.092, -6.246, 13.81), (1.666, -6.016, 13.74), (-1.666, -6.016, 13.74), (1.988, -5.826, 14.05), (-1.988, -5.826, 14.05), (2.09, -5.871, 14.05), (-2.09, -5.871, 14.05), (1.9, -6.298, 14.02), (-1.9, -6.298, 14.02), (1.797, -6.253, 14.02), (-1.797, -6.253, 14.02), (-11.68, -9.59, 2.248), (11.68, -9.59, 2.248), (-10.17, 2.208, 2.599), (10.17, 2.208, 2.599), (0.0, 3.232, 3.924), (0.0, 4.413, 4.379)], [], [(18, 16, 22, 20), (23, 17, 19, 21), (51, 49, 53, 55), (54, 50, 52, 56), (45, 51, 55, 57), (56, 52, 46, 58), (49, 47, 59, 53), (60, 48, 50, 54), (47, 45, 57, 59), (58, 46, 48, 60), (57, 55, 53, 59), (54, 56, 58, 60), (0, 61, 63, 2), (64, 62, 1, 3), (6, 65, 67, 4), (68, 66, 7, 5), (8, 69, 71, 10), (72, 70, 9, 11), (14, 73, 75, 12), (76, 74, 15, 13), (25, 77, 79, 27), (80, 78, 26, 28), (27, 79, 81, 18), (82, 80, 28, 19), (16, 83, 77, 25), (78, 84, 17, 26), (18, 81, 83, 16), (84, 82, 19, 17), (77, 83, 81, 79), (82, 84, 78, 80), (29, 31, 33, 35), (34, 32, 30, 36), (33, 85, 87, 35), (88, 86, 34, 36), (35, 87, 89, 29), (90, 88, 36, 30), (31, 91, 85, 33), (86, 92, 32, 34), (29, 89, 91, 31), (92, 90, 30, 32), (87, 85, 91, 89), (92, 86, 88, 90), (37, 39, 41, 43), (42, 40, 38, 44), (41, 93, 95, 43), (96, 94, 42, 44), (43, 95, 97, 37), (98, 96, 44, 38), (39, 99, 93, 41), (94, 100, 40, 42), (37, 97, 99, 39), (100, 98, 38, 40), (95, 93, 99, 97), (100, 94, 96, 98), (45, 47, 49, 51), (50, 48, 46, 52), (18, 101, 103, 27), (103, 101, 19, 28), (102, 16, 25, 104), (26, 17, 102, 104), (27, 103, 104, 25), (104, 103, 28, 26), (18, 20, 24, 101), (24, 21, 19, 101), (106, 0, 2, 105), (3, 1, 106, 105), (0, 106, 113, 61), (113, 106, 1, 62), (63, 114, 105, 2), (105, 114, 64, 3), (61, 113, 114, 63), (114, 113, 62, 64), (107, 6, 4, 108), (5, 7, 107, 108), (67, 115, 108, 4), (108, 115, 68, 5), (116, 65, 6, 107), (7, 66, 116, 107), (65, 116, 115, 67), (115, 116, 66, 68), (10, 109, 110, 8), (110, 109, 11, 9), (117, 69, 8, 110), (9, 70, 117, 110), (71, 118, 109, 10), (109, 118, 72, 11), (69, 117, 118, 71), (118, 117, 70, 72), (111, 14, 12, 112), (13, 15, 111, 112), (75, 119, 112, 12), (112, 119, 76, 13), (120, 73, 14, 111), (15, 74, 120, 111), (73, 120, 119, 75), (119, 120, 74, 76), (123, 131, 129, 121), (130, 132, 124, 122), (134, 127, 125, 133), (126, 128, 134, 133), (139, 141, 135, 137), (136, 142, 140, 138), (143, 149, 147, 145), (148, 150, 144, 146), (135, 143, 145, 137), (146, 144, 136, 138), (137, 145, 147, 139), (148, 146, 138, 140), (139, 147, 149, 141), (150, 148, 140, 142), (141, 149, 143, 135), (144, 150, 142, 136), (159, 151, 157, 165), (158, 152, 160, 166), (161, 153, 151, 159), (152, 154, 162, 160), (163, 155, 153, 161), (154, 156, 164, 162), (165, 157, 155, 163), (156, 158, 166, 164), (157, 151, 153, 155), (154, 152, 158, 156), (161, 159, 165, 163), (166, 160, 162, 164), (171, 173, 167, 169), (168, 174, 172, 170), (175, 181, 179, 177), (180, 182, 176, 178), (167, 175, 177, 169), (178, 176, 168, 170), (169, 177, 179, 171), (180, 178, 170, 172), (171, 179, 181, 173), (182, 180, 172, 174), (173, 181, 175, 167), (176, 182, 174, 168), (16, 102, 183, 22), (183, 102, 17, 23), (20, 22, 183, 24), (183, 23, 21, 24), (257, 201, 199), (200, 202, 257), (199, 201, 203, 197), (204, 202, 200, 198), (197, 203, 205, 317), (206, 204, 198, 318), (317, 205, 207, 315), (208, 206, 318, 316), (315, 207, 209, 195), (210, 208, 316, 196), (195, 209, 211, 313), (212, 210, 196, 314), (313, 211, 213, 193), (214, 212, 314, 194), (193, 213, 215, 191), (216, 214, 194, 192), (191, 215, 217, 189), (218, 216, 192, 190), (189, 217, 219, 187), (220, 218, 190, 188), (187, 219, 221, 185), (222, 220, 188, 186), (185, 221, 184), (184, 222, 186), (221, 223, 184), (184, 224, 222), (219, 225, 223, 221), (224, 226, 220, 222), (217, 227, 225, 219), (226, 228, 218, 220), (215, 229, 227, 217), (228, 230, 216, 218), (213, 231, 229, 215), (230, 232, 214, 216), (211, 233, 231, 213), (232, 234, 212, 214), (209, 235, 233, 211), (234, 236, 210, 212), (207, 237, 235, 209), (236, 238, 208, 210), (205, 239, 237, 207), (238, 240, 206, 208), (203, 241, 239, 205), (240, 242, 204, 206), (201, 243, 241, 203), (242, 244, 202, 204), (257, 243, 201), (202, 244, 257), (257, 245, 243), (244, 246, 257), (243, 245, 247, 241), (247, 246, 244, 242), (241, 247, 248, 239), (248, 247, 242, 240), (239, 248, 249, 237), (249, 248, 240, 238), (237, 249, 250, 235), (250, 249, 238, 236), (235, 250, 251, 233), (251, 250, 236, 234), (233, 251, 252, 231), (252, 251, 234, 232), (231, 252, 253, 229), (253, 252, 232, 230), (229, 253, 254, 227), (254, 253, 230, 228), (227, 254, 255, 225), (255, 254, 228, 226), (225, 255, 256, 223), (256, 255, 226, 224), (223, 256, 184), (184, 256, 224), (268, 269, 184), (184, 270, 268), (267, 271, 269, 268), (270, 272, 267, 268), (266, 273, 271, 267), (272, 274, 266, 267), (265, 275, 273, 266), (274, 276, 265, 266), (260, 285, 283, 261), (284, 286, 260, 261), (259, 287, 285, 260), (286, 288, 259, 260), (258, 289, 287, 259), (288, 290, 258, 259), (257, 289, 258), (258, 290, 257), (257, 291, 289), (290, 292, 257), (289, 291, 293, 287), (294, 292, 290, 288), (287, 293, 295, 285), (296, 294, 288, 286), (285, 295, 297, 283), (298, 296, 286, 284), (283, 297, 299, 281), (300, 298, 284, 282), (281, 299, 301, 279), (302, 300, 282, 280), (279, 301, 303, 277), (304, 302, 280, 278), (277, 303, 305, 275), (306, 304, 278, 276), (275, 305, 307, 273), (308, 306, 276, 274), (273, 307, 309, 271), (310, 308, 274, 272), (271, 309, 311, 269), (312, 310, 272, 270), (269, 311, 184), (184, 312, 270), (311, 185, 184), (184, 186, 312), (309, 187, 185, 311), (186, 188, 310, 312), (307, 189, 187, 309), (188, 190, 308, 310), (305, 191, 189, 307), (190, 192, 306, 308), (303, 193, 191, 305), (192, 194, 304, 306), (301, 313, 193, 303), (194, 314, 302, 304), (299, 195, 313, 301), (314, 196, 300, 302), (297, 315, 195, 299), (196, 316, 298, 300), (295, 317, 315, 297), (316, 318, 296, 298), (293, 197, 317, 295), (318, 198, 294, 296), (291, 199, 197, 293), (198, 200, 292, 294), (257, 199, 291), (292, 200, 257), (333, 331, 329, 327), (330, 332, 334, 328), (335, 337, 339, 341), (340, 338, 336, 342), (365, 363, 361, 359), (362, 364, 366, 360), (355, 357, 367, 369), (368, 358, 356, 370), (353, 355, 369, 371), (370, 356, 354, 372), (357, 351, 373, 367), (374, 352, 358, 368), (351, 353, 371, 373), (372, 354, 352, 374), (349, 347, 377, 375), (378, 348, 350, 376), (343, 349, 375, 381), (376, 350, 344, 382), (347, 345, 379, 377), (380, 346, 348, 378), (345, 343, 381, 379), (382, 344, 346, 380), (323, 325, 383, 385), (384, 326, 324, 386), (321, 323, 385, 387), (386, 324, 322, 388), (325, 319, 389, 383), (390, 320, 326, 384), (319, 321, 387, 389), (388, 322, 320, 390), (385, 383, 389, 387), (390, 384, 386, 388), (379, 381, 375, 377), (376, 382, 380, 378), (369, 367, 373, 371), (374, 368, 370, 372), (333, 393, 391, 331), (392, 394, 334, 332), (393, 321, 319, 391), (320, 322, 394, 392), (331, 391, 397, 329), (398, 392, 332, 330), (391, 319, 325, 397), (326, 320, 392, 398), (327, 395, 393, 333), (394, 396, 328, 334), (395, 323, 321, 393), (322, 324, 396, 394), (329, 397, 395, 327), (396, 398, 330, 328), (397, 325, 323, 395), (324, 326, 398, 396), (339, 399, 401, 341), (402, 400, 340, 342), (399, 343, 345, 401), (346, 344, 400, 402), (341, 401, 403, 335), (404, 402, 342, 336), (401, 345, 347, 403), (348, 346, 402, 404), (337, 405, 399, 339), (400, 406, 338, 340), (405, 349, 343, 399), (344, 350, 406, 400), (335, 403, 405, 337), (406, 404, 336, 338), (403, 347, 349, 405), (350, 348, 404, 406), (365, 409, 407, 363), (408, 410, 366, 364), (409, 353, 351, 407), (352, 354, 410, 408), (363, 407, 413, 361), (414, 408, 364, 362), (407, 351, 357, 413), (358, 352, 408, 414), (359, 411, 409, 365), (410, 412, 360, 366), (411, 355, 353, 409), (354, 356, 412, 410), (361, 413, 411, 359), (412, 414, 362, 360), (413, 357, 355, 411), (356, 358, 414, 412), (415, 275, 265), (265, 276, 416), (264, 415, 265), (265, 416, 264), (415, 277, 275), (276, 278, 416), (263, 417, 415, 264), (416, 418, 263, 264), (279, 417, 281), (282, 418, 280), (415, 417, 419, 421), (420, 418, 416, 422), (417, 279, 423, 419), (424, 280, 418, 420), (277, 415, 421, 425), (422, 416, 278, 426), (279, 277, 425, 423), (426, 278, 280, 424), (423, 425, 427, 429), (428, 426, 424, 430), (425, 421, 431, 427), (432, 422, 426, 428), (419, 423, 429, 433), (430, 424, 420, 434), (421, 419, 433, 431), (434, 420, 422, 432), (433, 429, 427, 431), (428, 430, 434, 432), (435, 261, 283), (284, 261, 436), (281, 435, 283), (284, 436, 282), (435, 262, 261), (261, 262, 436), (435, 281, 417), (418, 282, 436), (435, 417, 437, 439), (438, 418, 436, 440), (262, 435, 439, 441), (440, 436, 262, 441), (417, 263, 442, 437), (442, 263, 418, 438), (263, 262, 441, 442), (441, 439, 437, 442), (438, 440, 441, 442), (465, 449, 463, 483), (464, 450, 466, 484), (447, 465, 483, 459), (484, 466, 448, 460), (483, 463, 443, 461), (444, 464, 484, 462), (459, 483, 461, 445), (462, 484, 460, 446), (473, 457, 471, 485), (472, 458, 474, 486), (451, 473, 485, 467), (486, 474, 452, 468), (485, 471, 455, 469), (456, 472, 486, 470), (467, 485, 469, 453), (470, 486, 468, 454), (477, 451, 467, 487), (468, 452, 478, 488), (443, 477, 487, 461), (488, 478, 444, 462), (487, 467, 453, 475), (454, 468, 488, 476), (461, 487, 475, 445), (476, 488, 462, 446), (475, 453, 469, 489), (470, 454, 476, 490), (445, 475, 489, 459), (490, 476, 446, 460), (489, 469, 455, 479), (456, 470, 490, 480), (459, 489, 479, 447), (480, 490, 460, 448), (479, 455, 471, 491), (472, 456, 480, 492), (447, 479, 491, 465), (492, 480, 448, 466), (491, 471, 457, 481), (458, 472, 492, 482), (465, 491, 481, 449), (482, 492, 466, 450), (481, 457, 473, 493), (474, 458, 482, 494), (449, 481, 493, 463), (494, 482, 450, 464), (493, 473, 451, 477), (452, 474, 494, 478), (463, 493, 477, 443), (478, 494, 464, 444), (525, 495, 511, 545), (512, 496, 526, 546), (495, 515, 537, 511), (538, 516, 496, 512), (539, 507, 495, 525), (496, 508, 540, 526), (507, 531, 515, 495), (516, 532, 508, 496), (523, 497, 507, 539), (508, 498, 524, 540), (497, 517, 531, 507), (532, 518, 498, 508), (541, 509, 497, 523), (498, 510, 542, 524), (509, 533, 517, 497), (518, 534, 510, 498), (529, 499, 509, 541), (510, 500, 530, 542), (499, 519, 533, 509), (534, 520, 500, 510), (543, 513, 499, 529), (500, 514, 544, 530), (513, 535, 519, 499), (520, 536, 514, 500), (527, 501, 513, 543), (514, 502, 528, 544), (501, 521, 535, 513), (536, 522, 502, 514), (545, 511, 501, 527), (502, 512, 546, 528), (511, 537, 521, 501), (522, 538, 512, 502), (521, 503, 519, 535), (520, 504, 522, 536), (503, 517, 533, 519), (534, 518, 504, 520), (537, 515, 503, 521), (504, 516, 538, 522), (515, 531, 517, 503), (518, 532, 516, 504), (529, 505, 527, 543), (528, 506, 530, 544), (505, 525, 545, 527), (546, 526, 506, 528), (541, 523, 505, 529), (506, 524, 542, 530), (523, 539, 525, 505), (526, 540, 524, 506), (569, 553, 567, 587), (568, 554, 570, 588), (551, 569, 587, 563), (588, 570, 552, 564), (587, 567, 547, 565), (548, 568, 588, 566), (563, 587, 565, 549), (566, 588, 564, 550), (577, 561, 575, 589), (576, 562, 578, 590), (555, 577, 589, 571), (590, 578, 556, 572), (589, 575, 559, 573), (560, 576, 590, 574), (571, 589, 573, 557), (574, 590, 572, 558), (581, 555, 571, 591), (572, 556, 582, 592), (547, 581, 591, 565), (592, 582, 548, 566), (591, 571, 557, 579), (558, 572, 592, 580), (565, 591, 579, 549), (580, 592, 566, 550), (579, 557, 573, 593), (574, 558, 580, 594), (549, 579, 593, 563), (594, 580, 550, 564), (593, 573, 559, 583), (560, 574, 594, 584), (563, 593, 583, 551), (584, 594, 564, 552), (583, 559, 575, 595), (576, 560, 584, 596), (551, 583, 595, 569), (596, 584, 552, 570), (595, 575, 561, 585), (562, 576, 596, 586), (569, 595, 585, 553), (586, 596, 570, 554), (585, 561, 577, 597), (578, 562, 586, 598), (553, 585, 597, 567), (598, 586, 554, 568), (597, 577, 555, 581), (556, 578, 598, 582), (567, 597, 581, 547), (582, 598, 568, 548), (599, 603, 605, 601), (606, 604, 600, 602), (608, 613, 611, 607), (612, 614, 608, 607), (617, 610, 609, 615), (609, 610, 618, 616), (615, 609, 607, 611), (607, 609, 616, 612), (610, 617, 613, 608), (614, 618, 610, 608), (613, 621, 619, 611), (620, 622, 614, 612), (621, 599, 601, 619), (602, 600, 622, 620), (603, 625, 623, 605), (624, 626, 604, 606), (625, 617, 615, 623), (616, 618, 626, 624), (605, 623, 619, 601), (620, 624, 606, 602), (623, 615, 611, 619), (612, 616, 624, 620), (617, 625, 621, 613), (622, 626, 618, 614), (625, 603, 599, 621), (600, 604, 626, 622), (631, 633, 627, 629), (628, 634, 632, 630), (635, 641, 639, 637), (640, 642, 636, 638), (627, 635, 637, 629), (638, 636, 628, 630), (629, 637, 639, 631), (640, 638, 630, 632), (631, 639, 641, 633), (642, 640, 632, 634), (633, 641, 635, 627), (636, 642, 634, 628), (673, 643, 659, 693), (660, 644, 674, 694), (643, 663, 685, 659), (686, 664, 644, 660), (687, 655, 643, 673), (644, 656, 688, 674), (655, 679, 663, 643), (664, 680, 656, 644), (671, 645, 655, 687), (656, 646, 672, 688), (645, 665, 679, 655), (680, 666, 646, 656), (689, 657, 645, 671), (646, 658, 690, 672), (657, 681, 665, 645), (666, 682, 658, 646), (677, 647, 657, 689), (658, 648, 678, 690), (647, 667, 681, 657), (682, 668, 648, 658), (691, 661, 647, 677), (648, 662, 692, 678), (661, 683, 667, 647), (668, 684, 662, 648), (675, 649, 661, 691), (662, 650, 676, 692), (649, 669, 683, 661), (684, 670, 650, 662), (693, 659, 649, 675), (650, 660, 694, 676), (659, 685, 669, 649), (670, 686, 660, 650), (669, 651, 667, 683), (668, 652, 670, 684), (651, 665, 681, 667), (682, 666, 652, 668), (685, 663, 651, 669), (652, 664, 686, 670), (663, 679, 665, 651), (666, 680, 664, 652), (677, 653, 675, 691), (676, 654, 678, 692), (653, 673, 693, 675), (694, 674, 654, 676), (689, 671, 653, 677), (654, 672, 690, 678), (671, 687, 673, 653), (674, 688, 672, 654), (717, 701, 715, 735), (716, 702, 718, 736), (699, 717, 735, 711), (736, 718, 700, 712), (735, 715, 695, 713), (696, 716, 736, 714), (711, 735, 713, 697), (714, 736, 712, 698), (725, 709, 723, 737), (724, 710, 726, 738), (703, 725, 737, 719), (738, 726, 704, 720), (737, 723, 707, 721), (708, 724, 738, 722), (719, 737, 721, 705), (722, 738, 720, 706), (729, 703, 719, 739), (720, 704, 730, 740), (695, 729, 739, 713), (740, 730, 696, 714), (739, 719, 705, 727), (706, 720, 740, 728), (713, 739, 727, 697), (728, 740, 714, 698), (727, 705, 721, 741), (722, 706, 728, 742), (697, 727, 741, 711), (742, 728, 698, 712), (741, 721, 707, 731), (708, 722, 742, 732), (711, 741, 731, 699), (732, 742, 712, 700), (731, 707, 723, 743), (724, 708, 732, 744), (699, 731, 743, 717), (744, 732, 700, 718), (743, 723, 709, 733), (710, 724, 744, 734), (717, 743, 733, 701), (734, 744, 718, 702), (733, 709, 725, 745), (726, 710, 734, 746), (701, 733, 745, 715), (746, 734, 702, 716), (745, 725, 703, 729), (704, 726, 746, 730), (715, 745, 729, 695), (730, 746, 716, 696), (777, 747, 763, 797), (764, 748, 778, 798), (747, 767, 789, 763), (790, 768, 748, 764), (791, 759, 747, 777), (748, 760, 792, 778), (759, 783, 767, 747), (768, 784, 760, 748), (775, 749, 759, 791), (760, 750, 776, 792), (749, 769, 783, 759), (784, 770, 750, 760), (793, 761, 749, 775), (750, 762, 794, 776), (761, 785, 769, 749), (770, 786, 762, 750), (781, 751, 761, 793), (762, 752, 782, 794), (751, 771, 785, 761), (786, 772, 752, 762), (795, 765, 751, 781), (752, 766, 796, 782), (765, 787, 771, 751), (772, 788, 766, 752), (779, 753, 765, 795), (766, 754, 780, 796), (753, 773, 787, 765), (788, 774, 754, 766), (797, 763, 753, 779), (754, 764, 798, 780), (763, 789, 773, 753), (774, 790, 764, 754), (773, 755, 771, 787), (772, 756, 774, 788), (755, 769, 785, 771), (786, 770, 756, 772), (789, 767, 755, 773), (756, 768, 790, 774), (767, 783, 769, 755), (770, 784, 768, 756), (781, 757, 779, 795), (780, 758, 782, 796), (757, 777, 797, 779), (798, 778, 758, 780), (793, 775, 757, 781), (758, 776, 794, 782), (775, 791, 777, 757), (778, 792, 776, 758), (821, 805, 819, 839), (820, 806, 822, 840), (803, 821, 839, 815), (840, 822, 804, 816), (839, 819, 799, 817), (800, 820, 840, 818), (815, 839, 817, 801), (818, 840, 816, 802), (829, 813, 827, 841), (828, 814, 830, 842), (807, 829, 841, 823), (842, 830, 808, 824), (841, 827, 811, 825), (812, 828, 842, 826), (823, 841, 825, 809), (826, 842, 824, 810), (833, 807, 823, 843), (824, 808, 834, 844), (799, 833, 843, 817), (844, 834, 800, 818), (843, 823, 809, 831), (810, 824, 844, 832), (817, 843, 831, 801), (832, 844, 818, 802), (831, 809, 825, 845), (826, 810, 832, 846), (801, 831, 845, 815), (846, 832, 802, 816), (845, 825, 811, 835), (812, 826, 846, 836), (815, 845, 835, 803), (836, 846, 816, 804), (835, 811, 827, 847), (828, 812, 836, 848), (803, 835, 847, 821), (848, 836, 804, 822), (847, 827, 813, 837), (814, 828, 848, 838), (821, 847, 837, 805), (838, 848, 822, 806), (837, 813, 829, 849), (830, 814, 838, 850), (805, 837, 849, 819), (850, 838, 806, 820), (849, 829, 807, 833), (808, 830, 850, 834), (819, 849, 833, 799), (834, 850, 820, 800), (881, 851, 867, 901), (868, 852, 882, 902), (851, 871, 893, 867), (894, 872, 852, 868), (895, 863, 851, 881), (852, 864, 896, 882), (863, 887, 871, 851), (872, 888, 864, 852), (879, 853, 863, 895), (864, 854, 880, 896), (853, 873, 887, 863), (888, 874, 854, 864), (897, 865, 853, 879), (854, 866, 898, 880), (865, 889, 873, 853), (874, 890, 866, 854), (885, 855, 865, 897), (866, 856, 886, 898), (855, 875, 889, 865), (890, 876, 856, 866), (899, 869, 855, 885), (856, 870, 900, 886), (869, 891, 875, 855), (876, 892, 870, 856), (883, 857, 869, 899), (870, 858, 884, 900), (857, 877, 891, 869), (892, 878, 858, 870), (901, 867, 857, 883), (858, 868, 902, 884), (867, 893, 877, 857), (878, 894, 868, 858), (877, 859, 875, 891), (876, 860, 878, 892), (859, 873, 889, 875), (890, 874, 860, 876), (893, 871, 859, 877), (860, 872, 894, 878), (871, 887, 873, 859), (874, 888, 872, 860), (885, 861, 883, 899), (884, 862, 886, 900), (861, 881, 901, 883), (902, 882, 862, 884), (897, 879, 861, 885), (862, 880, 898, 886), (879, 895, 881, 861), (882, 896, 880, 862), (121, 903, 905, 123), (906, 904, 122, 124), (903, 125, 127, 905), (128, 126, 904, 906), (125, 903, 907, 133), (907, 904, 126, 133), (903, 121, 129, 907), (130, 122, 904, 907), (134, 908, 905, 127), (906, 908, 134, 128), (908, 131, 123, 905), (124, 132, 908, 906), (129, 131, 908, 907), (908, 132, 130, 907)])
me_skeleton.polygons.foreach_set('material_index', [0, 0, 0, 0, 0, 0, 0, 0, 0, 0, 0, 0, 0, 0, 0, 0, 0, 0, 0, 0, 0, 0, 0, 0, 0, 0, 0, 0, 0, 0, 0, 0, 0, 0, 0, 0, 0, 0, 0, 0, 0, 0, 0, 0, 0, 0, 0, 0, 0, 0, 0, 0, 0, 0, 0, 0, 0, 0, 0, 0, 0, 0, 0, 0, 0, 0, 0, 0, 0, 0, 0, 0, 0, 0, 0, 0, 0, 0, 0, 0, 0, 0, 0, 0, 0, 0, 0, 0, 0, 0, 0, 0, 0, 0, 0, 0, 0, 0, 0, 0, 0, 0, 0, 0, 0, 0, 0, 0, 0, 0, 0, 0, 0, 0, 0, 0, 0, 0, 0, 0, 0, 0, 0, 0, 0, 0, 0, 0, 0, 0, 0, 0, 0, 0, 0, 0, 0, 0, 0, 0, 1, 1, 0, 0, 0, 0, 0, 0, 0, 0, 0, 0, 0, 0, 0, 0, 0, 0, 0, 0, 0, 0, 0, 0, 0, 0, 0, 0, 0, 0, 0, 0, 0, 0, 0, 0, 0, 0, 0, 0, 0, 0, 0, 0, 0, 0, 1, 1, 1, 1, 0, 0, 0, 0, 0, 0, 0, 0, 0, 0, 0, 0, 0, 0, 0, 0, 0, 0, 0, 0, 0, 0, 0, 0, 0, 0, 0, 0, 0, 0, 0, 0, 0, 0, 0, 0, 1, 1, 1, 1, 0, 0, 0, 0, 0, 0, 0, 0, 0, 0, 0, 0, 0, 0, 0, 0, 0, 0, 0, 0, 0, 0, 0, 0, 0, 0, 0, 0, 0, 0, 0, 0, 0, 0, 0, 0, 0, 0, 0, 0, 0, 0, 0, 0, 1, 1, 0, 0, 0, 0, 0, 0, 0, 0, 0, 0, 0, 0, 0, 0, 0, 0, 0, 0, 0, 0, 0, 0, 0, 0, 0, 0, 0, 0, 0, 0, 0, 0, 0, 0, 0, 0, 0, 0, 0, 0, 0, 0, 0, 0, 0, 0, 0, 0, 0, 0, 0, 0, 0, 0, 0, 0, 0, 0, 0, 0, 0, 0, 0, 0, 0, 0, 0, 0, 0, 0, 0, 0, 0, 0, 0, 0, 0, 0, 0, 0, 0, 0, 0, 0, 0, 0, 0, 0, 0, 0, 0, 0, 0, 0, 0, 0, 0, 0, 0, 0, 0, 0, 1, 1, 1, 1, 1, 1, 1, 1, 1, 1, 0, 0, 0, 0, 0, 0, 0, 0, 1, 1, 1, 1, 1, 1, 1, 1, 1, 2, 2, 2, 2, 2, 2, 2, 2, 2, 2, 2, 2, 2, 2, 2, 2, 2, 2, 2, 2, 2, 2, 2, 2, 2, 2, 2, 2, 2, 2, 2, 2, 2, 2, 2, 2, 2, 2, 2, 2, 2, 2, 2, 2, 2, 2, 2, 2, 2, 2, 2, 2, 2, 2, 2, 2, 2, 2, 2, 2, 2, 2, 2, 2, 2, 2, 2, 2, 2, 2, 2, 2, 2, 2, 2, 2, 2, 2, 2, 2, 2, 2, 2, 2, 2, 2, 2, 2, 2, 2, 2, 2, 2, 2, 2, 2, 2, 2, 2, 2, 2, 2, 2, 2, 2, 2, 2, 2, 2, 2, 2, 2, 2, 2, 2, 2, 2, 2, 2, 2, 2, 2, 2, 2, 2, 2, 2, 2, 2, 2, 2, 2, 2, 2, 2, 2, 2, 2, 2, 2, 2, 2, 2, 2, 0, 0, 0, 0, 0, 0, 0, 0, 0, 0, 0, 0, 0, 0, 0, 0, 0, 0, 0, 0, 0, 0, 0, 0, 0, 0, 0, 0, 0, 0, 0, 0, 0, 0, 0, 0, 0, 0, 2, 2, 2, 2, 2, 2, 2, 2, 2, 2, 2, 2, 2, 2, 2, 2, 2, 2, 2, 2, 2, 2, 2, 2, 2, 2, 2, 2, 2, 2, 2, 2, 2, 2, 2, 2, 2, 2, 2, 2, 2, 2, 2, 2, 2, 2, 2, 2, 2, 2, 2, 2, 2, 2, 2, 2, 2, 2, 2, 2, 2, 2, 2, 2, 2, 2, 2, 2, 2, 2, 2, 2, 2, 2, 2, 2, 2, 2, 2, 2, 2, 2, 2, 2, 2, 2, 2, 2, 2, 2, 2, 2, 2, 2, 2, 2, 2, 2, 2, 2, 2, 2, 2, 2, 2, 2, 2, 2, 2, 2, 2, 2, 2, 2, 2, 2, 2, 2, 2, 2, 2, 2, 2, 2, 2, 2, 2, 2, 2, 2, 2, 2, 2, 2, 2, 2, 2, 2, 2, 2, 2, 2, 2, 2, 2, 2, 2, 2, 2, 2, 2, 2, 2, 2, 2, 2, 2, 2, 2, 2, 2, 2, 2, 2, 2, 2, 2, 2, 2, 2, 2, 2, 2, 2, 2, 2, 2, 2, 2, 2, 2, 2, 2, 2, 2, 2, 2, 2, 2, 2, 2, 2, 2, 2, 2, 2, 2, 2, 2, 2, 2, 2, 2, 2, 2, 2, 2, 2, 2, 2, 2, 2, 2, 2, 2, 2, 2, 2, 2, 2, 2, 2, 2, 2, 2, 2, 2, 2, 2, 2, 2, 2, 2, 2, 2, 2, 2, 2, 2, 2, 0, 0, 0, 0, 0, 0, 0, 0, 0, 0, 0, 0, 0, 0])
_k = {(0, 2): 0.49804, (1, 3): 0.49804, (4, 6): 0.49804, (5, 7): 0.49804, (8, 10): 0.49804, (9, 11): 0.49804, (12, 14): 0.49804, (13, 15): 0.49804, (16, 18): 0.49804, (17, 19): 0.49804, (16, 22): 0.49804, (17, 23): 0.49804, (18, 20): 0.49804, (19, 21): 0.49804, (20, 22): 0.49804, (21, 23): 0.49804, (20, 24): 0.49804, (21, 24): 0.49804, (16, 25): 0.49804, (17, 26): 0.49804, (18, 27): 0.49804, (19, 28): 0.49804, (25, 27): 0.49804, (26, 28): 0.49804, (29, 31): 0.49804, (30, 32): 0.49804, (31, 33): 0.49804, (32, 34): 0.49804, (29, 35): 0.49804, (30, 36): 0.49804, (33, 35): 0.49804, (34, 36): 0.49804, (37, 39): 0.49804, (38, 40): 0.49804, (39, 41): 0.49804, (40, 42): 0.49804, (37, 43): 0.49804, (38, 44): 0.49804, (41, 43): 0.49804, (42, 44): 0.49804, (45, 47): 0.49804, (46, 48): 0.49804, (47, 49): 0.49804, (48, 50): 0.49804, (45, 51): 0.49804, (46, 52): 0.49804, (49, 51): 0.49804, (50, 52): 0.49804, (49, 53): 0.49804, (50, 54): 0.49804, (53, 55): 0.49804, (54, 56): 0.49804, (51, 55): 0.49804, (52, 56): 0.49804, (55, 57): 0.49804, (56, 58): 0.49804, (45, 57): 0.49804, (46, 58): 0.49804, (47, 59): 0.49804, (48, 60): 0.49804, (53, 59): 0.49804, (54, 60): 0.49804, (57, 59): 0.49804, (58, 60): 0.49804, (0, 61): 0.49804, (1, 62): 0.49804, (2, 63): 0.49804, (3, 64): 0.49804, (61, 63): 0.49804, (62, 64): 0.49804, (6, 65): 0.49804, (7, 66): 0.49804, (4, 67): 0.49804, (5, 68): 0.49804, (65, 67): 0.49804, (66, 68): 0.49804, (8, 69): 0.49804, (9, 70): 0.49804, (10, 71): 0.49804, (11, 72): 0.49804, (69, 71): 0.49804, (70, 72): 0.49804, (14, 73): 0.49804, (15, 74): 0.49804, (12, 75): 0.49804, (13, 76): 0.49804, (73, 75): 0.49804, (74, 76): 0.49804, (25, 77): 0.49804, (26, 78): 0.49804, (27, 79): 0.49804, (28, 80): 0.49804, (18, 81): 0.49804, (19, 82): 0.49804, (16, 83): 0.49804, (17, 84): 0.49804, (77, 79): 0.49804, (78, 80): 0.49804, (79, 81): 0.49804, (80, 82): 0.49804, (77, 83): 0.49804, (78, 84): 0.49804, (81, 83): 0.49804, (82, 84): 0.49804, (33, 85): 0.49804, (34, 86): 0.49804, (35, 87): 0.49804, (36, 88): 0.49804, (29, 89): 0.49804, (30, 90): 0.49804, (31, 91): 0.49804, (32, 92): 0.49804, (85, 87): 0.49804, (86, 88): 0.49804, (87, 89): 0.49804, (88, 90): 0.49804, (85, 91): 0.49804, (86, 92): 0.49804, (89, 91): 0.49804, (90, 92): 0.49804, (41, 93): 0.49804, (42, 94): 0.49804, (43, 95): 0.49804, (44, 96): 0.49804, (37, 97): 0.49804, (38, 98): 0.49804, (39, 99): 0.49804, (40, 100): 0.49804, (93, 95): 0.49804, (94, 96): 0.49804, (95, 97): 0.49804, (96, 98): 0.49804, (93, 99): 0.49804, (94, 100): 0.49804, (97, 99): 0.49804, (98, 100): 0.49804, (18, 101): 0.49804, (19, 101): 0.49804, (16, 102): 0.49804, (17, 102): 0.49804, (27, 103): 0.49804, (28, 103): 0.49804, (25, 104): 0.49804, (26, 104): 0.49804, (2, 105): 0.49804, (3, 105): 0.49804, (0, 106): 0.49804, (1, 106): 0.49804, (6, 107): 0.49804, (7, 107): 0.49804, (4, 108): 0.49804, (5, 108): 0.49804, (10, 109): 0.49804, (11, 109): 0.49804, (8, 110): 0.49804, (9, 110): 0.49804, (14, 111): 0.49804, (15, 111): 0.49804, (12, 112): 0.49804, (13, 112): 0.49804, (61, 113): 0.49804, (62, 113): 0.49804, (63, 114): 0.49804, (64, 114): 0.49804, (67, 115): 0.49804, (68, 115): 0.49804, (65, 116): 0.49804, (66, 116): 0.49804, (69, 117): 0.49804, (70, 117): 0.49804, (71, 118): 0.49804, (72, 118): 0.49804, (75, 119): 0.49804, (76, 119): 0.49804, (73, 120): 0.49804, (74, 120): 0.49804, (137, 139): 0.49804, (138, 140): 0.49804, (135, 137): 0.49804, (136, 138): 0.49804, (135, 141): 0.49804, (136, 142): 0.49804, (139, 141): 0.49804, (140, 142): 0.49804, (143, 145): 0.49804, (144, 146): 0.49804, (145, 147): 0.49804, (146, 148): 0.49804, (147, 149): 0.49804, (148, 150): 0.49804, (143, 149): 0.49804, (144, 150): 0.49804, (137, 145): 0.49804, (138, 146): 0.49804, (135, 143): 0.49804, (136, 144): 0.49804, (139, 147): 0.49804, (140, 148): 0.49804, (141, 149): 0.49804, (142, 150): 0.49804, (151, 159): 0.49804, (152, 160): 0.49804, (153, 161): 0.49804, (154, 162): 0.49804, (157, 165): 0.49804, (158, 166): 0.49804, (155, 163): 0.49804, (156, 164): 0.49804, (151, 157): 0.49804, (152, 158): 0.49804, (151, 153): 0.49804, (152, 154): 0.49804, (153, 155): 0.49804, (154, 156): 0.49804, (155, 157): 0.49804, (156, 158): 0.49804, (159, 161): 0.49804, (160, 162): 0.49804, (159, 165): 0.49804, (160, 166): 0.49804, (163, 165): 0.49804, (164, 166): 0.49804, (161, 163): 0.49804, (162, 164): 0.49804, (169, 171): 0.49804, (170, 172): 0.49804, (167, 169): 0.49804, (168, 170): 0.49804, (167, 173): 0.49804, (168, 174): 0.49804, (171, 173): 0.49804, (172, 174): 0.49804, (175, 177): 0.49804, (176, 178): 0.49804, (177, 179): 0.49804, (178, 180): 0.49804, (179, 181): 0.49804, (180, 182): 0.49804, (175, 181): 0.49804, (176, 182): 0.49804, (169, 177): 0.49804, (170, 178): 0.49804, (167, 175): 0.49804, (168, 176): 0.49804, (171, 179): 0.49804, (172, 180): 0.49804, (173, 181): 0.49804, (174, 182): 0.49804, (319, 321): 0.49804, (320, 322): 0.49804, (319, 325): 0.49804, (320, 326): 0.49804, (321, 323): 0.49804, (322, 324): 0.49804, (323, 325): 0.49804, (324, 326): 0.49804, (327, 329): 0.49804, (328, 330): 0.49804, (327, 333): 0.49804, (328, 334): 0.49804, (329, 331): 0.49804, (330, 332): 0.49804, (331, 333): 0.49804, (332, 334): 0.49804, (335, 337): 0.49804, (336, 338): 0.49804, (337, 339): 0.49804, (338, 340): 0.49804, (335, 341): 0.49804, (336, 342): 0.49804, (339, 341): 0.49804, (340, 342): 0.49804, (343, 345): 0.49804, (344, 346): 0.49804, (345, 347): 0.49804, (346, 348): 0.49804, (343, 349): 0.49804, (344, 350): 0.49804, (347, 349): 0.49804, (348, 350): 0.49804, (351, 353): 0.49804, (352, 354): 0.49804, (351, 357): 0.49804, (352, 358): 0.49804, (353, 355): 0.49804, (354, 356): 0.49804, (355, 357): 0.49804, (356, 358): 0.49804, (359, 361): 0.49804, (360, 362): 0.49804, (359, 365): 0.49804, (360, 366): 0.49804, (361, 363): 0.49804, (362, 364): 0.49804, (363, 365): 0.49804, (364, 366): 0.49804, (357, 367): 0.49804, (358, 368): 0.49804, (367, 369): 0.49804, (368, 370): 0.49804, (355, 369): 0.49804, (356, 370): 0.49804, (369, 371): 0.49804, (370, 372): 0.49804, (353, 371): 0.49804, (354, 372): 0.49804, (351, 373): 0.49804, (352, 374): 0.49804, (367, 373): 0.49804, (368, 374): 0.49804, (371, 373): 0.49804, (372, 374): 0.49804, (347, 377): 0.49804, (348, 378): 0.49804, (375, 377): 0.49804, (376, 378): 0.49804, (349, 375): 0.49804, (350, 376): 0.49804, (375, 381): 0.49804, (376, 382): 0.49804, (343, 381): 0.49804, (344, 382): 0.49804, (345, 379): 0.49804, (346, 380): 0.49804, (377, 379): 0.49804, (378, 380): 0.49804, (379, 381): 0.49804, (380, 382): 0.49804, (325, 383): 0.49804, (326, 384): 0.49804, (383, 385): 0.49804, (384, 386): 0.49804, (323, 385): 0.49804, (324, 386): 0.49804, (385, 387): 0.49804, (386, 388): 0.49804, (321, 387): 0.49804, (322, 388): 0.49804, (319, 389): 0.49804, (320, 390): 0.49804, (383, 389): 0.49804, (384, 390): 0.49804, (387, 389): 0.49804, (388, 390): 0.49804, (319, 391): 0.49804, (320, 392): 0.49804, (331, 391): 0.49804, (332, 392): 0.49804, (321, 393): 0.49804, (322, 394): 0.49804, (333, 393): 0.49804, (334, 394): 0.49804, (323, 395): 0.49804, (324, 396): 0.49804, (327, 395): 0.49804, (328, 396): 0.49804, (325, 397): 0.49804, (326, 398): 0.49804, (329, 397): 0.49804, (330, 398): 0.49804, (339, 399): 0.49804, (340, 400): 0.49804, (343, 399): 0.49804, (344, 400): 0.49804, (341, 401): 0.49804, (342, 402): 0.49804, (345, 401): 0.49804, (346, 402): 0.49804, (335, 403): 0.49804, (336, 404): 0.49804, (347, 403): 0.49804, (348, 404): 0.49804, (337, 405): 0.49804, (338, 406): 0.49804, (349, 405): 0.49804, (350, 406): 0.49804, (351, 407): 0.49804, (352, 408): 0.49804, (363, 407): 0.49804, (364, 408): 0.49804, (353, 409): 0.49804, (354, 410): 0.49804, (365, 409): 0.49804, (366, 410): 0.49804, (355, 411): 0.49804, (356, 412): 0.49804, (359, 411): 0.49804, (360, 412): 0.49804, (357, 413): 0.49804, (358, 414): 0.49804, (361, 413): 0.49804, (362, 414): 0.49804, (451, 467): 0.97255, (452, 468): 0.97255, (453, 467): 0.97255, (454, 468): 0.97255, (453, 469): 0.97255, (454, 470): 0.97255, (455, 469): 0.97255, (456, 470): 0.97255, (455, 471): 0.97255, (456, 472): 0.97255, (457, 471): 0.97255, (458, 472): 0.97255, (451, 473): 0.97255, (452, 474): 0.97255, (457, 473): 0.97255, (458, 474): 0.97255, (515, 531): 0.97255, (516, 532): 0.97255, (515, 537): 0.97255, (516, 538): 0.97255, (517, 531): 0.97255, (518, 532): 0.97255, (517, 533): 0.97255, (518, 534): 0.97255, (519, 533): 0.97255, (520, 534): 0.97255, (519, 535): 0.97255, (520, 536): 0.97255, (521, 535): 0.97255, (522, 536): 0.97255, (521, 537): 0.97255, (522, 538): 0.97255, (555, 571): 0.97255, (556, 572): 0.97255, (557, 571): 0.97255, (558, 572): 0.97255, (557, 573): 0.97255, (558, 574): 0.97255, (559, 573): 0.97255, (560, 574): 0.97255, (559, 575): 0.97255, (560, 576): 0.97255, (561, 575): 0.97255, (562, 576): 0.97255, (555, 577): 0.97255, (556, 578): 0.97255, (561, 577): 0.97255, (562, 578): 0.97255, (629, 631): 0.49804, (630, 632): 0.49804, (627, 629): 0.49804, (628, 630): 0.49804, (627, 633): 0.49804, (628, 634): 0.49804, (631, 633): 0.49804, (632, 634): 0.49804, (635, 637): 0.49804, (636, 638): 0.49804, (637, 639): 0.49804, (638, 640): 0.49804, (639, 641): 0.49804, (640, 642): 0.49804, (635, 641): 0.49804, (636, 642): 0.49804, (629, 637): 0.49804, (630, 638): 0.49804, (627, 635): 0.49804, (628, 636): 0.49804, (631, 639): 0.49804, (632, 640): 0.49804, (633, 641): 0.49804, (634, 642): 0.49804, (663, 679): 0.97255, (664, 680): 0.97255, (663, 685): 0.97255, (664, 686): 0.97255, (665, 679): 0.97255, (666, 680): 0.97255, (665, 681): 0.97255, (666, 682): 0.97255, (667, 681): 0.97255, (668, 682): 0.97255, (667, 683): 0.97255, (668, 684): 0.97255, (669, 683): 0.97255, (670, 684): 0.97255, (669, 685): 0.97255, (670, 686): 0.97255, (703, 719): 0.97255, (704, 720): 0.97255, (705, 719): 0.97255, (706, 720): 0.97255, (705, 721): 0.97255, (706, 722): 0.97255, (707, 721): 0.97255, (708, 722): 0.97255, (707, 723): 0.97255, (708, 724): 0.97255, (709, 723): 0.97255, (710, 724): 0.97255, (703, 725): 0.97255, (704, 726): 0.97255, (709, 725): 0.97255, (710, 726): 0.97255, (767, 783): 0.97255, (768, 784): 0.97255, (767, 789): 0.97255, (768, 790): 0.97255, (769, 783): 0.97255, (770, 784): 0.97255, (769, 785): 0.97255, (770, 786): 0.97255, (771, 785): 0.97255, (772, 786): 0.97255, (771, 787): 0.97255, (772, 788): 0.97255, (773, 787): 0.97255, (774, 788): 0.97255, (773, 789): 0.97255, (774, 790): 0.97255, (807, 823): 0.97255, (808, 824): 0.97255, (809, 823): 0.97255, (810, 824): 0.97255, (809, 825): 0.97255, (810, 826): 0.97255, (811, 825): 0.97255, (812, 826): 0.97255, (811, 827): 0.97255, (812, 828): 0.97255, (813, 827): 0.97255, (814, 828): 0.97255, (807, 829): 0.97255, (808, 830): 0.97255, (813, 829): 0.97255, (814, 830): 0.97255, (871, 887): 0.97255, (872, 888): 0.97255, (871, 893): 0.97255, (872, 894): 0.97255, (873, 887): 0.97255, (874, 888): 0.97255, (873, 889): 0.97255, (874, 890): 0.97255, (875, 889): 0.97255, (876, 890): 0.97255, (875, 891): 0.97255, (876, 892): 0.97255, (877, 891): 0.97255, (878, 892): 0.97255, (877, 893): 0.97255, (878, 894): 0.97255}
me_skeleton.attributes.new('crease_edge', 'FLOAT', 'EDGE').data.foreach_set('value', [_k.get((min(e.vertices), max(e.vertices)), 0.0) for e in me_skeleton.edges])
me_skeleton.materials.append(mat_bone)
me_skeleton.materials.append(mat_darkness)
me_skeleton.materials.append(mat_teeth)
me_skeleton.materials.append(mat_steel)
me_skeleton.materials.append(mat_material_001)
me_skeleton.use_remesh_preserve_volume = False
me_skeleton.use_remesh_preserve_attributes = False
me_skeleton.use_mirror_vertex_groups = False
me_skeleton.update()
arm_skeleton_armature = bpy.data.armatures.new('Skeleton armature')  # bones are not reproduced

# ---- objects
ob_lamp_003 = bpy.data.objects.new('Lamp.003', light_spot_002)
ob_lamp_002 = bpy.data.objects.new('Lamp.002', light_spot_001)
ob_skeleton_center_light = bpy.data.objects.new('Skeleton center light', light_skeleton_center_light)
ob_lamp_001 = bpy.data.objects.new('Lamp.001', light_lamp)
ob_skeleton_armature = bpy.data.objects.new('Skeleton armature', arm_skeleton_armature)
ob_roundshield = bpy.data.objects.new('Roundshield', me_roundshield)
ob_sabre = bpy.data.objects.new('Sabre', me_sabre)
ob_skeleton = bpy.data.objects.new('Skeleton', me_skeleton)
ob_lamp = bpy.data.objects.new('Lamp', light_spot)
ob_camera = bpy.data.objects.new('Camera', cam_camera)

# ---- transforms, parenting, visibility, modifiers, constraints
ob_lamp_003.location = (11.08, 9.51, 6.881)
ob_lamp_003.rotation_euler = (0.6503, 0.05522, 1.866)
ob_lamp_003.lock_rotations_4d = False
ob_lamp_003.empty_display_type = 'ARROWS'
ob_lamp_003.color = (0.0, 0.0, 0.0, 0.0)
ob_lamp_003.lineart.crease_threshold = 0.0
ob_lamp_002.location = (-4.413, 12.85, 14.32)
ob_lamp_002.rotation_euler = (0.6503, 0.05522, 1.866)
ob_lamp_002.lock_rotations_4d = False
ob_lamp_002.empty_display_type = 'ARROWS'
ob_lamp_002.color = (0.0, 0.0, 0.0, 0.0)
ob_lamp_002.lineart.crease_threshold = 0.0
ob_skeleton_center_light.location = (-4.47e-08, -0.0539, 1.925)
ob_skeleton_center_light.lock_rotations_4d = False
ob_skeleton_center_light.empty_display_type = 'ARROWS'
ob_skeleton_center_light.color = (0.0, 0.0, 0.0, 1.0)
ob_skeleton_center_light.lineart.crease_threshold = 0.0
ob_lamp_001.location = (-8.988, -11.55, 8.536)
ob_lamp_001.rotation_euler = (1.184, 2.056e-16, -0.6621)
ob_lamp_001.lock_rotations_4d = False
ob_lamp_001.empty_display_type = 'ARROWS'
ob_lamp_001.color = (0.0, 0.0, 0.0, 1.0)
ob_lamp_001.lineart.crease_threshold = 0.0
ob_skeleton_armature.location = (0.0, 0.0, 0.0)
ob_skeleton_armature.lock_rotations_4d = False
ob_skeleton_armature.empty_display_type = 'ARROWS'
ob_skeleton_armature.color = (0.0, 0.0, 0.0, 1.0)
ob_skeleton_armature.show_in_front = True
ob_skeleton_armature.lineart.crease_threshold = 0.0
ob_roundshield.location = (0.0, 0.0755, 1.1)
ob_roundshield.scale = (0.03, 0.03, 0.1)
ob_roundshield.lock_rotations_4d = False
ob_roundshield.empty_display_type = 'ARROWS'
ob_roundshield.color = (0.0, 0.0, 0.0, 1.0)
ob_roundshield.lineart.crease_threshold = 0.0
_vg = ob_roundshield.vertex_groups.new(name='Jaw')
_vg = ob_roundshield.vertex_groups.new(name='Skull.005')
_vg = ob_roundshield.vertex_groups.new(name='Neck')
_vg = ob_roundshield.vertex_groups.new(name='Hand_L')
_vg.add([0, 1, 2, 3, 4, 5, 6, 7, 8, 9, 10, 11, 12, 13, 14, 15, 16, 17, 18, 19, 20, 21, 22, 23, 24, 25, 26, 27, 28, 29, 30, 31, 32, 33, 34, 35, 36, 37], 1.0, 'REPLACE')
_vg = ob_roundshield.vertex_groups.new(name='Hand_R')
_vg = ob_roundshield.vertex_groups.new(name='Skull')
_vg = ob_roundshield.vertex_groups.new(name='COG_ROT')
_m = ob_roundshield.modifiers.new('Armature', 'ARMATURE')
_m.object = ob_skeleton_armature
_m.use_bone_envelopes = True
ob_sabre.location = (0.0, 0.0755, 1.1)
ob_sabre.scale = (0.03, 0.03, 0.1)
ob_sabre.lock_rotations_4d = False
ob_sabre.empty_display_type = 'ARROWS'
ob_sabre.color = (0.0, 0.0, 0.0, 1.0)
ob_sabre.lineart.crease_threshold = 0.0
_vg = ob_sabre.vertex_groups.new(name='Jaw')
_vg = ob_sabre.vertex_groups.new(name='Skull.005')
_vg = ob_sabre.vertex_groups.new(name='Neck')
_vg = ob_sabre.vertex_groups.new(name='Hand_L')
_vg = ob_sabre.vertex_groups.new(name='Hand_R')
_vg.add([0, 1, 2, 3, 4, 5, 6, 7, 8, 9, 10, 11, 12, 13, 14, 15, 16, 17, 18, 19, 20, 21, 22, 23, 24, 25, 26, 27, 28, 29, 30, 31, 32, 33, 34, 35], 1.0, 'REPLACE')
_vg = ob_sabre.vertex_groups.new(name='Skull')
_vg = ob_sabre.vertex_groups.new(name='COG_ROT')
_m = ob_sabre.modifiers.new('Armature', 'ARMATURE')
_m.object = ob_skeleton_armature
_m.use_bone_envelopes = True
ob_skeleton.location = (0.0, 0.0755, 1.1)
ob_skeleton.scale = (0.03, 0.03, 0.1)
ob_skeleton.lock_rotations_4d = False
ob_skeleton.empty_display_type = 'ARROWS'
ob_skeleton.color = (0.0, 0.0, 0.0, 1.0)
ob_skeleton.lineart.crease_threshold = 0.0
_vg = ob_skeleton.vertex_groups.new(name='Jaw')
for _i, _w in zip([197, 198, 199, 200, 201, 202, 243, 244, 245, 246, 247, 257, 258, 259, 260, 261, 273, 274, 283, 284, 285, 286, 287, 288, 289, 290, 291, 292, 295, 296, 317, 318, 443, 444, 445, 446, 447, 448, 449, 450, 455, 456, 459, 460, 461, 462, 463, 464, 465, 466, 471, 472, 475, 476, 477, 478, 479, 480, 481, 482, 483, 484, 487, 488, 489, 490, 491, 492, 493, 494, 495, 496, 497, 498, 499, 500, 501, 502, 503, 504, 505, 506, 507, 508, 509, 510, 511, 512, 513, 514, 517, 518, 519, 520, 521, 522, 523, 524, 525, 526, 527, 528, 529, 530, 539, 540, 541, 542, 543, 544, 545, 546, 547, 548, 549, 550, 551, 552, 553, 554, 557, 558, 561, 562, 563, 564, 565, 566, 567, 568, 569, 570, 573, 574, 575, 576, 579, 580, 581, 582, 583, 584, 585, 586, 587, 588, 591, 592, 593, 594, 595, 596, 597, 598, 599, 600, 601, 602, 603, 604, 605, 606, 607, 608, 609, 610, 611, 612, 613, 614, 615, 616, 617, 618, 619, 620, 621, 622, 623, 624, 625, 626, 643, 644, 645, 646, 647, 648, 649, 650, 651, 652, 653, 654, 655, 656, 657, 658, 659, 660, 661, 662, 663, 664, 665, 666, 667, 668, 669, 670, 671, 672, 673, 674, 675, 676, 677, 678, 679, 680, 681, 682, 683, 684, 685, 686, 687, 688, 689, 690, 691, 692, 693, 694, 695, 696, 697, 698, 699, 700, 701, 702, 703, 704, 705, 706, 707, 708, 709, 710, 711, 712, 713, 714, 715, 716, 717, 718, 719, 720, 721, 722, 723, 724, 725, 726, 727, 728, 729, 730, 731, 732, 733, 734, 735, 736, 737, 738, 739, 740, 741, 742, 743, 744, 745, 746, 747, 748, 749, 750, 751, 752, 753, 754, 755, 756, 757, 758, 759, 760, 761, 762, 763, 764, 765, 766, 767, 768, 769, 770, 771, 772, 773, 774, 775, 776, 777, 778, 779, 780, 781, 782, 783, 784, 785, 786, 787, 788, 789, 790, 791, 792, 793, 794, 795, 796, 797, 798, 799, 800, 801, 802, 803, 804, 805, 806, 807, 808, 809, 810, 811, 812, 813, 814, 815, 816, 817, 818, 819, 820, 821, 822, 823, 824, 825, 826, 827, 828, 829, 830, 831, 832, 833, 834, 835, 836, 837, 838, 839, 840, 841, 842, 843, 844, 845, 846, 847, 848, 849, 850, 851, 852, 853, 854, 855, 856, 857, 858, 859, 860, 861, 862, 863, 864, 865, 866, 867, 868, 869, 870, 871, 872, 873, 874, 875, 876, 877, 878, 879, 880, 881, 882, 883, 884, 885, 886, 887, 888, 889, 890, 891, 892, 893, 894, 895, 896, 897, 898, 899, 900, 901, 902], [0.0, 0.0, 0.0, 0.0, 0.0, 0.0, 0.0, 0.0, 0.0, 0.0, 0.0, 0.0, 0.0, 0.0, 0.0, 0.0, 0.0, 0.0, 0.0, 0.0, 0.0, 0.0, 0.0, 0.0, 0.0, 0.0, 0.0, 0.0, 0.0, 0.0, 0.0, 0.0, 0.0, 0.0, 0.0, 0.0, 0.0, 0.0, 0.0, 0.0, 0.0, 0.0, 0.0, 0.0, 0.0, 0.0, 0.0, 0.0, 0.0, 0.0, 0.0, 0.0, 0.0, 0.0, 0.0, 0.0, 0.0, 0.0, 0.0, 0.0, 0.0, 0.0, 0.0, 0.0, 0.0, 0.0, 0.0, 0.0, 0.0, 0.0, 0.0, 0.0, 0.0, 0.0, 0.0, 0.0, 0.0, 0.0, 0.0, 0.0, 0.0, 0.0, 0.0, 0.0, 0.0, 0.0, 0.0, 0.0, 0.0, 0.0, 0.0, 0.0, 0.0, 0.0, 0.0, 0.0, 0.0, 0.0, 0.0, 0.0, 0.0, 0.0, 0.0, 0.0, 0.0, 0.0, 0.0, 0.0, 0.0, 0.0, 0.0, 0.0, 0.0, 0.0, 0.0, 0.0, 0.0, 0.0, 0.0, 0.0, 0.0, 0.0, 0.0, 0.0, 0.0, 0.0, 0.0, 0.0, 0.0, 0.0, 0.0, 0.0, 0.0, 0.0, 0.0, 0.0, 0.0, 0.0, 0.0, 0.0, 0.0, 0.0, 0.0, 0.0, 0.0, 0.0, 0.0, 0.0, 0.0, 0.0, 0.0, 0.0, 0.0, 0.0, 1.0, 1.0, 1.0, 1.0, 1.0, 1.0, 1.0, 1.0, 1.0, 1.0, 1.0, 1.0, 1.0, 1.0, 1.0, 1.0, 1.0, 1.0, 1.0, 1.0, 1.0, 1.0, 1.0, 1.0, 1.0, 1.0, 1.0, 1.0, 1.0, 1.0, 1.0, 1.0, 1.0, 1.0, 1.0, 1.0, 1.0, 1.0, 1.0, 1.0, 1.0, 1.0, 1.0, 1.0, 1.0, 1.0, 1.0, 1.0, 1.0, 1.0, 1.0, 1.0, 1.0, 1.0, 1.0, 1.0, 1.0, 1.0, 1.0, 1.0, 1.0, 1.0, 1.0, 1.0, 1.0, 1.0, 1.0, 1.0, 1.0, 1.0, 1.0, 1.0, 1.0, 1.0, 1.0, 1.0, 1.0, 1.0, 1.0, 1.0, 1.0, 1.0, 1.0, 1.0, 1.0, 1.0, 1.0, 1.0, 1.0, 1.0, 1.0, 1.0, 1.0, 1.0, 1.0, 1.0, 1.0, 1.0, 1.0, 1.0, 1.0, 1.0, 1.0, 1.0, 1.0, 1.0, 1.0, 1.0, 1.0, 1.0, 1.0, 1.0, 1.0, 1.0, 1.0, 1.0, 1.0, 1.0, 1.0, 1.0, 1.0, 1.0, 1.0, 1.0, 1.0, 1.0, 1.0, 1.0, 1.0, 1.0, 1.0, 1.0, 1.0, 1.0, 1.0, 1.0, 1.0, 1.0, 1.0, 1.0, 1.0, 1.0, 1.0, 1.0, 1.0, 1.0, 1.0, 1.0, 1.0, 1.0, 1.0, 1.0, 1.0, 1.0, 1.0, 1.0, 1.0, 1.0, 1.0, 1.0, 1.0, 1.0, 1.0, 1.0, 1.0, 1.0, 1.0, 1.0, 1.0, 1.0, 1.0, 1.0, 1.0, 1.0, 1.0, 1.0, 1.0, 1.0, 1.0, 1.0, 1.0, 1.0, 1.0, 1.0, 1.0, 1.0, 1.0, 1.0, 1.0, 1.0, 1.0, 1.0, 1.0, 1.0, 1.0, 1.0, 1.0, 1.0, 1.0, 1.0, 1.0, 1.0, 1.0, 1.0, 1.0, 1.0, 1.0, 1.0, 1.0, 1.0, 1.0, 1.0, 1.0, 1.0, 1.0, 1.0, 1.0, 1.0, 1.0, 1.0, 1.0, 1.0, 1.0, 1.0, 1.0, 1.0, 1.0, 1.0, 1.0, 1.0, 1.0, 1.0, 1.0, 1.0, 1.0, 1.0, 1.0, 1.0, 1.0, 1.0, 1.0, 1.0, 1.0, 1.0, 1.0, 1.0, 1.0, 1.0, 1.0, 1.0, 1.0, 1.0, 1.0, 1.0, 1.0, 1.0, 1.0, 1.0, 1.0, 1.0, 1.0, 1.0, 1.0, 1.0, 1.0, 1.0, 1.0, 1.0, 1.0, 1.0, 1.0, 1.0, 1.0, 1.0, 1.0, 1.0, 1.0, 1.0, 1.0, 1.0, 1.0, 1.0, 1.0, 1.0, 1.0, 1.0, 1.0, 1.0]): _vg.add([_i], _w, 'REPLACE')
_vg = ob_skeleton.vertex_groups.new(name='Skull.005')
for _i, _w in zip([22, 23, 184, 185, 186, 187, 188, 189, 190, 191, 192, 193, 194, 195, 196, 197, 198, 199, 200, 201, 202, 203, 204, 205, 206, 207, 208, 209, 210, 211, 212, 213, 214, 215, 216, 217, 218, 219, 220, 221, 222, 223, 224, 225, 226, 227, 228, 229, 230, 231, 232, 233, 234, 235, 236, 237, 238, 239, 240, 241, 242, 243, 244, 245, 246, 247, 248, 249, 250, 251, 252, 253, 254, 255, 256, 257, 258, 259, 260, 261, 262, 263, 264, 265, 266, 267, 268, 269, 270, 271, 272, 273, 274, 275, 276, 277, 278, 279, 280, 281, 282, 283, 284, 285, 286, 287, 288, 289, 290, 291, 292, 293, 294, 295, 296, 297, 298, 299, 300, 301, 302, 303, 304, 305, 306, 307, 308, 309, 310, 311, 312, 313, 314, 315, 316, 317, 318, 415, 416, 417, 418, 419, 420, 421, 422, 423, 424, 425, 426, 427, 428, 429, 430, 431, 432, 433, 434, 435, 436, 437, 438, 439, 440, 441, 442, 443, 444, 445, 446, 447, 448, 449, 450, 451, 452, 453, 454, 455, 456, 457, 458, 459, 460, 461, 462, 463, 464, 465, 466, 467, 468, 469, 470, 471, 472, 473, 474, 475, 476, 477, 478, 479, 480, 481, 482, 483, 484, 485, 486, 487, 488, 489, 490, 491, 492, 493, 494, 495, 496, 497, 498, 499, 500, 501, 502, 503, 504, 505, 506, 507, 508, 509, 510, 511, 512, 513, 514, 515, 516, 517, 518, 519, 520, 521, 522, 523, 524, 525, 526, 527, 528, 529, 530, 531, 532, 533, 534, 535, 536, 537, 538, 539, 540, 541, 542, 543, 544, 545, 546, 547, 548, 549, 550, 551, 552, 553, 554, 555, 556, 557, 558, 559, 560, 561, 562, 563, 564, 565, 566, 567, 568, 569, 570, 571, 572, 573, 574, 575, 576, 577, 578, 579, 580, 581, 582, 583, 584, 585, 586, 587, 588, 589, 590, 591, 592, 593, 594, 595, 596, 597, 598], [0.0, 0.0, 1.0, 1.0, 1.0, 1.0, 1.0, 1.0, 1.0, 1.0, 1.0, 1.0, 1.0, 1.0, 1.0, 1.0, 1.0, 1.0, 1.0, 1.0, 1.0, 1.0, 1.0, 1.0, 1.0, 1.0, 1.0, 1.0, 1.0, 1.0, 1.0, 1.0, 1.0, 1.0, 1.0, 1.0, 1.0, 1.0, 1.0, 1.0, 1.0, 1.0, 1.0, 1.0, 1.0, 1.0, 1.0, 1.0, 1.0, 1.0, 1.0, 1.0, 1.0, 1.0, 1.0, 1.0, 1.0, 1.0, 1.0, 1.0, 1.0, 1.0, 1.0, 1.0, 1.0, 1.0, 1.0, 1.0, 1.0, 1.0, 1.0, 1.0, 1.0, 1.0, 1.0, 1.0, 1.0, 1.0, 1.0, 1.0, 1.0, 1.0, 1.0, 1.0, 1.0, 1.0, 1.0, 1.0, 1.0, 1.0, 1.0, 1.0, 1.0, 1.0, 1.0, 1.0, 1.0, 1.0, 1.0, 1.0, 1.0, 1.0, 1.0, 1.0, 1.0, 1.0, 1.0, 1.0, 1.0, 1.0, 1.0, 1.0, 1.0, 1.0, 1.0, 1.0, 1.0, 1.0, 1.0, 1.0, 1.0, 1.0, 1.0, 1.0, 1.0, 1.0, 1.0, 1.0, 1.0, 1.0, 1.0, 1.0, 1.0, 1.0, 1.0, 1.0, 1.0, 1.0, 1.0, 1.0, 1.0, 1.0, 1.0, 1.0, 1.0, 1.0, 1.0, 1.0, 1.0, 1.0, 1.0, 1.0, 1.0, 1.0, 1.0, 1.0, 1.0, 1.0, 1.0, 1.0, 1.0, 1.0, 1.0, 1.0, 1.0, 1.0, 1.0, 1.0, 1.0, 1.0, 1.0, 1.0, 1.0, 1.0, 1.0, 1.0, 1.0, 1.0, 1.0, 1.0, 1.0, 1.0, 1.0, 1.0, 1.0, 1.0, 1.0, 1.0, 1.0, 1.0, 1.0, 1.0, 1.0, 1.0, 1.0, 1.0, 1.0, 1.0, 1.0, 1.0, 1.0, 1.0, 1.0, 1.0, 1.0, 1.0, 1.0, 1.0, 1.0, 1.0, 1.0, 1.0, 1.0, 1.0, 1.0, 1.0, 1.0, 1.0, 1.0, 1.0, 1.0, 1.0, 1.0, 1.0, 1.0, 1.0, 1.0, 1.0, 1.0, 1.0, 1.0, 1.0, 1.0, 1.0, 1.0, 1.0, 1.0, 1.0, 1.0, 1.0, 1.0, 1.0, 1.0, 1.0, 1.0, 1.0, 1.0, 1.0, 1.0, 1.0, 1.0, 1.0, 1.0, 1.0, 1.0, 1.0, 1.0, 1.0, 1.0, 1.0, 1.0, 1.0, 1.0, 1.0, 1.0, 1.0, 1.0, 1.0, 1.0, 1.0, 1.0, 1.0, 1.0, 1.0, 1.0, 1.0, 1.0, 1.0, 1.0, 1.0, 1.0, 1.0, 1.0, 1.0, 1.0, 1.0, 1.0, 1.0, 1.0, 1.0, 1.0, 1.0, 1.0, 1.0, 1.0, 1.0, 1.0, 1.0, 1.0, 1.0, 1.0, 1.0, 1.0, 1.0, 1.0, 1.0, 1.0, 1.0, 1.0, 1.0, 1.0, 1.0, 1.0, 1.0, 1.0, 1.0, 1.0, 1.0, 1.0, 1.0, 1.0]): _vg.add([_i], _w, 'REPLACE')
_vg = ob_skeleton.vertex_groups.new(name='Neck')
for _i, _w in zip([16, 17, 18, 19, 20, 21, 22, 23, 24, 101, 102, 183], [0.298, 0.298, 0.4392, 0.4392, 1.0, 1.0, 1.0, 1.0, 1.0, 1.0, 0.498, 1.0]): _vg.add([_i], _w, 'REPLACE')
_vg = ob_skeleton.vertex_groups.new(name='Hand_L')
_vg = ob_skeleton.vertex_groups.new(name='Hand_R')
_vg.add([46, 48, 50, 52, 54, 56, 58, 60], 1.0, 'REPLACE')
_vg = ob_skeleton.vertex_groups.new(name='Skull')
for _i, _w in zip([485, 486, 503, 504], [0.1255, 0.09804, 0.0902, 0.302]): _vg.add([_i], _w, 'REPLACE')
_vg = ob_skeleton.vertex_groups.new(name='COG_ROT')
_vg.add([121, 122, 123, 124, 125, 126, 127, 128, 129, 130, 131, 132, 133, 134, 903, 904, 905, 906, 907, 908], 1.0, 'REPLACE')
_m = ob_skeleton.modifiers.new('Armature', 'ARMATURE')
_m.object = ob_skeleton_armature
ob_lamp.location = (8.761, -6.642, 7.284)
ob_lamp.rotation_euler = (0.6503, 0.05522, 1.866)
ob_lamp.lock_rotations_4d = False
ob_lamp.empty_display_type = 'ARROWS'
ob_lamp.color = (0.0, 0.0, 0.0, 0.0)
ob_lamp.lineart.crease_threshold = 0.0
ob_camera.location = (-1.953, -2.899, 1.815)
ob_camera.rotation_euler = (1.463, 0.01082, -0.588)
ob_camera.lock_rotations_4d = False
ob_camera.empty_display_type = 'ARROWS'
ob_camera.color = (0.0, 0.0, 0.0, 0.0)
ob_camera.display_type = 'WIRE'
ob_camera.lineart.crease_threshold = 0.0

# ---- collection membership
col_collection_1.objects.link(ob_lamp_003)
col_collection_1.objects.link(ob_lamp_002)
col_collection_1.objects.link(ob_skeleton_center_light)
col_collection_1.objects.link(ob_lamp_001)
col_collection_1.objects.link(ob_skeleton_armature)
col_collection_1.objects.link(ob_roundshield)
col_collection_1.objects.link(ob_sabre)
col_collection_1.objects.link(ob_skeleton)
col_collection_1.objects.link(ob_lamp)
col_collection_1.objects.link(ob_camera)

# ---- scene / render settings (as saved in the file)
scene.camera = ob_camera
scene.frame_start = 1; scene.frame_end = 23; scene.frame_set(1)
scene.render.engine = 'BLENDER_EEVEE_NEXT'
scene.render.image_settings.color_mode = 'RGB'
scene.render.image_settings.compression = 90
scene.render.resolution_x = 800
scene.render.resolution_y = 1200
scene.render.pixel_aspect_x = 100.0
scene.render.pixel_aspect_y = 100.0
scene.render.fps = 25
scene.render.dither_intensity = 0.0
scene.render.use_compositing = False
scene.render.use_sequencer = False
scene.render.bake_margin = 2
scene.render.bake_bias = 0.0
scene.render.use_stamp_time = False
scene.render.use_stamp_date = False
scene.render.use_stamp_frame = False
scene.render.use_stamp_camera = False
scene.render.use_stamp_scene = False
scene.render.use_stamp_filename = False
scene.render.use_stamp_render_time = False
scene.render.stamp_font_size = 0
scene.cycles.use_denoising = False
scene.cycles.samples = 10
scene.cycles.sampling_pattern = 'TABULATED_SOBOL'
scene.cycles.light_sampling_threshold = 0.0
scene.cycles.use_adaptive_sampling = False
scene.cycles.use_light_tree = False
scene.cycles.blur_glossy = 0.0
scene.cycles.volume_bounces = 1
scene.cycles.pixel_filter_type = 'GAUSSIAN'
scene.cycles.sample_clamp_indirect = 0.0
scene.view_settings.view_transform = 'Raw'
bpy.context.view_layer.update()
